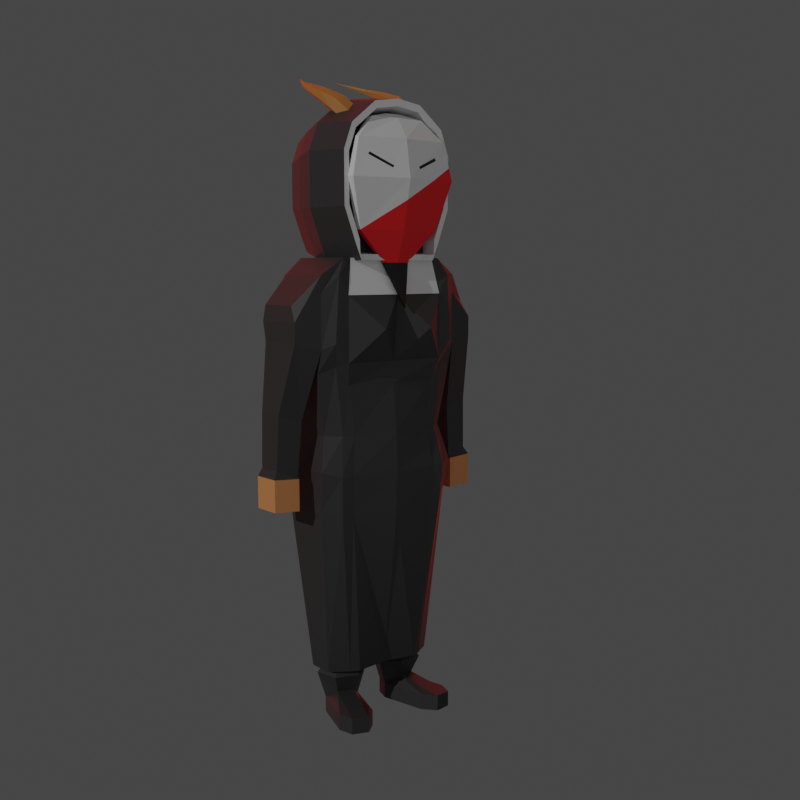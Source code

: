 # Source: evilnun.blend  (saved by Blender 3.6.11; exported with 4.5.12 LTS)
import bpy
from mathutils import Matrix  # noqa: F401  (used for matrix-valued properties, if any)

bpy.ops.wm.read_factory_settings(use_empty=True)
scene = bpy.context.scene
scene.name = 'Scene'

# ---- collections
col_collection = bpy.data.collections.new('Collection'); scene.collection.children.link(col_collection)

# ---- materials (node trees are filled in below, after node groups)
mat_black = bpy.data.materials.new('black')
mat_black.use_transparent_shadow = False
mat_white = bpy.data.materials.new('white')
mat_white.use_transparent_shadow = False
mat_red = bpy.data.materials.new('red')
mat_red.use_transparent_shadow = False
mat_black_001 = bpy.data.materials.new('black.001')
mat_black_001.use_transparent_shadow = False
mat_skin = bpy.data.materials.new('skin')
mat_skin.use_transparent_shadow = False
mat_brownhorn = bpy.data.materials.new('brownhorn')
mat_brownhorn.use_transparent_shadow = False

# ---- material node trees
mat_black.use_nodes = True; mat_black.node_tree.nodes.clear()
_N = mat_black.node_tree.nodes; _L = mat_black.node_tree.links
n0 = _N.new('ShaderNodeBsdfPrincipled'); n0.name = 'Principled BSDF'; n0.location = (10, 300)
n0.distribution = 'GGX'
n0.subsurface_method = 'RANDOM_WALK_SKIN'
n0.inputs[0].default_value = (0.0, 0.0, 0.0, 1.0)
n0.inputs[3].default_value = 1.45
n0.inputs[27].default_value = (0.0, 0.0, 0.0, 1.0)
n0.inputs[28].default_value = 1.0
n1 = _N.new('ShaderNodeOutputMaterial'); n1.name = 'Material Output'; n1.location = (300, 300)
_L.new(n0.outputs[0], n1.inputs[0])
n1.is_active_output = True
mat_white.use_nodes = True; mat_white.node_tree.nodes.clear()
_N = mat_white.node_tree.nodes; _L = mat_white.node_tree.links
n0 = _N.new('ShaderNodeBsdfPrincipled'); n0.name = 'Principled BSDF'; n0.location = (10, 300)
n0.distribution = 'GGX'
n0.subsurface_method = 'RANDOM_WALK_SKIN'
n0.inputs[3].default_value = 1.45
n0.inputs[27].default_value = (0.0, 0.0, 0.0, 1.0)
n0.inputs[28].default_value = 1.0
n1 = _N.new('ShaderNodeOutputMaterial'); n1.name = 'Material Output'; n1.location = (300, 300)
_L.new(n0.outputs[0], n1.inputs[0])
n1.is_active_output = True
mat_red.use_nodes = True; mat_red.node_tree.nodes.clear()
_N = mat_red.node_tree.nodes; _L = mat_red.node_tree.links
n0 = _N.new('ShaderNodeBsdfPrincipled'); n0.name = 'Principled BSDF'; n0.location = (10, 300)
n0.distribution = 'GGX'
n0.subsurface_method = 'RANDOM_WALK_SKIN'
n0.inputs[0].default_value = (0.8, 0.0, 0.004483, 1.0)
n0.inputs[3].default_value = 1.45
n0.inputs[27].default_value = (0.0, 0.0, 0.0, 1.0)
n0.inputs[28].default_value = 1.0
n1 = _N.new('ShaderNodeOutputMaterial'); n1.name = 'Material Output'; n1.location = (300, 300)
_L.new(n0.outputs[0], n1.inputs[0])
n1.is_active_output = True
mat_black_001.use_nodes = True; mat_black_001.node_tree.nodes.clear()
_N = mat_black_001.node_tree.nodes; _L = mat_black_001.node_tree.links
n0 = _N.new('ShaderNodeBsdfPrincipled'); n0.name = 'Principled BSDF'; n0.location = (10, 300)
n0.distribution = 'GGX'
n0.subsurface_method = 'RANDOM_WALK_SKIN'
n0.inputs[0].default_value = (0.03334, 0.03334, 0.03334, 1.0)
n0.inputs[3].default_value = 1.45
n0.inputs[27].default_value = (0.0, 0.0, 0.0, 1.0)
n0.inputs[28].default_value = 1.0
n1 = _N.new('ShaderNodeOutputMaterial'); n1.name = 'Material Output'; n1.location = (300, 300)
_L.new(n0.outputs[0], n1.inputs[0])
n1.is_active_output = True
mat_skin.use_nodes = True; mat_skin.node_tree.nodes.clear()
_N = mat_skin.node_tree.nodes; _L = mat_skin.node_tree.links
n0 = _N.new('ShaderNodeBsdfPrincipled'); n0.name = 'Principled BSDF'; n0.location = (10, 300)
n0.distribution = 'GGX'
n0.subsurface_method = 'RANDOM_WALK_SKIN'
n0.inputs[0].default_value = (0.6993, 0.2759, 0.09596, 1.0)
n0.inputs[3].default_value = 1.45
n0.inputs[27].default_value = (0.0, 0.0, 0.0, 1.0)
n0.inputs[28].default_value = 1.0
n1 = _N.new('ShaderNodeOutputMaterial'); n1.name = 'Material Output'; n1.location = (300, 300)
_L.new(n0.outputs[0], n1.inputs[0])
n1.is_active_output = True
mat_brownhorn.use_nodes = True; mat_brownhorn.node_tree.nodes.clear()
_N = mat_brownhorn.node_tree.nodes; _L = mat_brownhorn.node_tree.links
n0 = _N.new('ShaderNodeBsdfPrincipled'); n0.name = 'Principled BSDF'; n0.location = (10, 300)
n0.distribution = 'GGX'
n0.subsurface_method = 'RANDOM_WALK_SKIN'
n0.inputs[0].default_value = (0.4797, 0.1793, 0.03708, 1.0)
n0.inputs[3].default_value = 1.45
n0.inputs[27].default_value = (0.0, 0.0, 0.0, 1.0)
n0.inputs[28].default_value = 1.0
n1 = _N.new('ShaderNodeOutputMaterial'); n1.name = 'Material Output'; n1.location = (300, 300)
_L.new(n0.outputs[0], n1.inputs[0])
n1.is_active_output = True

# ---- world
world_world = bpy.data.worlds.new('World'); scene.world = world_world
world_world.use_nodes = True; world_world.node_tree.nodes.clear()
_N = world_world.node_tree.nodes; _L = world_world.node_tree.links
n0 = _N.new('ShaderNodeOutputWorld'); n0.name = 'World Output'; n0.location = (300, 300)
n1 = _N.new('ShaderNodeBackground'); n1.name = 'Background'; n1.location = (10, 300)
n1.inputs[0].default_value = (0.05088, 0.05088, 0.05088, 1.0)
_L.new(n1.outputs[0], n0.inputs[0])
n0.is_active_output = True
world_world.color = (0.05088, 0.05088, 0.05088)
world_world.use_sun_shadow = False
world_world.sun_shadow_jitter_overblur = 0.0

# ---- cameras
cam_camera_001 = bpy.data.cameras.new('Camera.001')

# ---- lights
light_sun = bpy.data.lights.new('Sun', 'SUN')
light_sun.transmission_factor = 0.0
light_sun.energy = 1.0
light_area = bpy.data.lights.new('Area', 'AREA')
light_area.transmission_factor = 0.0
light_area.energy = 96.21
light_area.shadow_maximum_resolution = 0.006
light_area.use_absolute_resolution = True
light_area.size = 1.0
light_area.size_y = 1.0
light_area_001 = bpy.data.lights.new('Area.001', 'AREA')
light_area_001.color = (1.0, 0.0, 0.002892)
light_area_001.transmission_factor = 0.0
light_area_001.energy = 2794.0
light_area_001.shadow_maximum_resolution = 0.006
light_area_001.use_absolute_resolution = True
light_area_001.size = 1.0
light_area_001.size_y = 1.0

# ---- meshes
me_cube_001 = bpy.data.meshes.new('Cube.001')
me_cube_001.from_pydata([(-0.8161, 0.0, -1.0), (-1.142, -0.3698, -0.007725), (-1.142, 0.3698, -0.007725), (-0.7585, 0.0, -1.0), (-1.076, -0.3698, -0.007725), (-1.076, 0.3698, -0.007725), (-1.12, -1.147, 0.7011), (-1.12, 1.147, 0.7011), (-0.9817, 1.147, 0.7011), (-0.9817, -1.147, 0.7011), (-1.009, -1.507, 1.806), (-1.009, 1.507, 1.806), (-0.8012, 1.507, 1.806), (-0.8012, -1.507, 1.806), (-0.9963, -1.279, 2.655), (-0.9963, 1.279, 2.655), (-0.8741, 1.279, 2.655), (-0.8741, -1.279, 2.655), (-1.175, -0.7461, 3.121), (-1.175, 0.7461, 3.121), (-1.042, 0.7461, 3.121), (-1.042, -0.7461, 3.121), (-1.199, -0.2232, 3.223), (-1.199, 0.2232, 3.223), (-1.159, 0.2232, 3.223), (-1.159, -0.2232, 3.223), (-1.08, 0.0, -0.007725), (-1.014, 0.0, -0.007725), (-0.9426, 0.0, 0.7011), (-0.8034, 0.0, 0.7011), (-0.811, 0.0, 1.806), (-0.6032, 0.0, 1.806), (-0.8593, 0.0, 2.655), (-0.7257, 0.0, 2.655), (-1.145, 0.0, 3.121), (-1.006, 0.0, 3.121), (-1.174, 0.0, 3.223), (-1.134, 0.0, 3.223), (-0.6932, -0.4021, 2.063), (-0.8078, -1.031, 2.334), (-0.8068, -1.075, 2.283), (-0.6919, -0.4412, 2.018), (-0.6801, 0.3339, 2.07), (-0.7851, 0.9305, 2.298), (-0.7815, 0.9623, 2.233), (-0.6761, 0.3608, 2.016), (-0.7153, 0.8532, 1.806), (-0.6854, 0.0, 1.352), (-0.8264, 1.428, 2.099), (-1.005, 1.429, 2.096)], [], [(0, 1, 26, 2), (0, 2, 5, 3), (3, 5, 27, 4), (3, 4, 1, 0), (27, 5, 8, 29), (29, 8, 12, 46, 47), (5, 2, 7, 8), (1, 4, 9, 6), (26, 1, 6, 28), (31, 46, 48, 16, 44, 45, 42), (28, 6, 10, 30), (6, 9, 13, 10), (8, 7, 11, 12), (14, 17, 21, 18), (30, 10, 14, 32), (10, 13, 17, 14), (12, 11, 49, 48), (35, 20, 24, 37), (16, 15, 19, 20), (33, 16, 20, 35), (32, 14, 18, 34), (37, 36, 22, 25), (34, 18, 22, 36), (18, 21, 25, 22), (20, 19, 23, 24), (19, 34, 36, 23), (24, 23, 36, 37), (15, 32, 34, 19), (17, 33, 35, 21), (21, 35, 37, 25), (11, 30, 32, 15, 49), (7, 28, 30, 11), (13, 31, 38, 41, 40, 17), (2, 26, 28, 7), (9, 47, 31, 13), (4, 27, 29, 9), (17, 40, 39, 38, 31, 33), (39, 40, 41, 38), (42, 45, 44, 43), (43, 44, 16, 33, 31, 42), (47, 46, 31), (48, 46, 12), (47, 9, 29), (48, 49, 15, 16)])
me_cube_001.polygons.foreach_set('material_index', [0, 0, 0, 0, 2, 2, 2, 2, 0, 1, 0, 1, 2, 1, 0, 1, 2, 1, 1, 1, 0, 1, 0, 1, 1, 0, 1, 0, 1, 1, 0, 0, 1, 0, 1, 2, 1, 0, 0, 1, 1, 2, 2, 1])
_uv = me_cube_001.uv_layers.new(name='UVMap')
_uv.uv.foreach_set('vector', [0.375, 0.0, 0.625, 0.0, 0.625, 0.125, 0.625, 0.25, 0.375, 0.25, 0.625, 0.25, 0.625, 0.5, 0.375, 0.5, 0.375, 0.5, 0.625, 0.5, 0.625, 0.625, 0.625, 0.75, 0.375, 0.75, 0.625, 0.75, 0.625, 1.0, 0.375, 1.0, 0.625, 0.625, 0.625, 0.5, 0.625, 0.5, 0.625, 0.625, 0.625, 0.625, 0.625, 0.5, 0.625, 0.5, 0.625, 0.5542, 0.625, 0.625, 0.625, 0.5, 0.625, 0.25, 0.625, 0.25, 0.625, 0.5, 0.625, 1.0, 0.625, 0.75, 0.625, 0.75, 0.625, 1.0, 0.625, 0.125, 0.625, 0.0, 0.625, 0.0, 0.625, 0.125, 0.625, 0.625, 0.625, 0.5542, 0.625, 0.5, 0.625, 0.5, 0.625, 0.5383, 0.625, 0.5937, 0.625, 0.5957, 0.625, 0.125, 0.625, 0.0, 0.625, 0.0, 0.625, 0.125, 0.625, 1.0, 0.625, 0.75, 0.625, 0.75, 0.625, 1.0, 0.625, 0.5, 0.625, 0.25, 0.625, 0.25, 0.625, 0.5, 0.625, 1.0, 0.625, 0.75, 0.625, 0.75, 0.625, 1.0, 0.625, 0.125, 0.625, 0.0, 0.625, 0.0, 0.625, 0.125, 0.625, 1.0, 0.625, 0.75, 0.625, 0.75, 0.625, 1.0, 0.625, 0.5, 0.625, 0.25, 0.625, 0.25, 0.625, 0.5, 0.625, 0.625, 0.625, 0.5, 0.625, 0.5, 0.625, 0.625, 0.625, 0.5, 0.625, 0.25, 0.625, 0.25, 0.625, 0.5, 0.625, 0.625, 0.625, 0.5, 0.625, 0.5, 0.625, 0.625, 0.625, 0.125, 0.625, 0.0, 0.625, 0.0, 0.625, 0.125, 0.625, 0.625, 0.875, 0.625, 0.875, 0.75, 0.625, 0.75, 0.625, 0.125, 0.625, 0.0, 0.625, 0.0, 0.625, 0.125, 0.625, 1.0, 0.625, 0.75, 0.625, 0.75, 0.625, 1.0, 0.625, 0.5, 0.625, 0.25, 0.625, 0.25, 0.625, 0.5, 0.625, 0.25, 0.625, 0.125, 0.625, 0.125, 0.625, 0.25, 0.625, 0.5, 0.875, 0.5, 0.875, 0.625, 0.625, 0.625, 0.625, 0.25, 0.625, 0.125, 0.625, 0.125, 0.625, 0.25, 0.625, 0.75, 0.625, 0.625, 0.625, 0.625, 0.625, 0.75, 0.625, 0.75, 0.625, 0.625, 0.625, 0.625, 0.625, 0.75, 0.625, 0.25, 0.625, 0.125, 0.625, 0.125, 0.625, 0.25, 0.625, 0.25, 0.625, 0.25, 0.625, 0.125, 0.625, 0.125, 0.625, 0.25, 0.625, 0.75, 0.625, 0.625, 0.625, 0.6602, 0.625, 0.6633, 0.625, 0.7228, 0.625, 0.75, 0.625, 0.25, 0.625, 0.125, 0.625, 0.125, 0.625, 0.25, 0.625, 0.75, 0.625, 0.625, 0.625, 0.625, 0.625, 0.75, 0.625, 0.75, 0.625, 0.625, 0.625, 0.625, 0.625, 0.75, 0.625, 0.75, 0.625, 0.7228, 0.625, 0.7198, 0.625, 0.6602, 0.625, 0.625, 0.625, 0.625, 0.625, 0.7198, 0.625, 0.7228, 0.625, 0.6633, 0.625, 0.6602, 0.625, 0.5957, 0.625, 0.5937, 0.625, 0.5383, 0.625, 0.5401, 0.625, 0.5401, 0.625, 0.5383, 0.625, 0.5, 0.625, 0.625, 0.625, 0.625, 0.625, 0.5957, 0.625, 0.625, 0.625, 0.5542, 0.625, 0.625, 0.625, 0.5, 0.625, 0.5542, 0.625, 0.5, 0.625, 0.625, 0.625, 0.75, 0.625, 0.625, 0.625, 0.5, 0.625, 0.25, 0.625, 0.25, 0.625, 0.5])
me_cube_001.materials.append(mat_black)
me_cube_001.materials.append(mat_white)
me_cube_001.materials.append(mat_red)
me_cube_001.update()
me_cube_002 = bpy.data.meshes.new('Cube.002')
me_cube_002.from_pydata([(-1.616, -0.465, -0.6094), (-1.616, -0.8476, 0.7346), (-1.616, 0.465, -0.6094), (-1.616, 0.8476, 0.7346), (-0.06602, -0.5486, -0.7196), (-0.005163, -0.9207, 0.8045), (-0.06602, 0.6818, -0.6488), (-0.005163, 0.9207, 0.8045), (-1.616, 0.2112, -0.6094), (-1.616, -2.561e-09, -0.6094), (-1.616, -0.2112, -0.6094), (-1.616, -0.4238, 0.962), (-1.616, -2.561e-09, 1.005), (-1.616, 0.4238, 0.962), (-0.06602, -0.3746, -0.6488), (-0.06602, -2.91e-10, -0.6488), (-0.06602, 0.3746, -0.6488), (-0.005163, 0.4656, 1.049), (-0.005163, -2.91e-10, 1.095), (-0.005163, -0.4656, 1.049), (-1.616, 0.6881, -0.6094), (-1.616, 0.9944, 0.4667), (-0.005163, 1.071, 0.5302), (-0.005163, 0.8344, -0.6488), (-0.005163, -0.8344, -0.6488), (-0.005163, -1.071, 0.5302), (-1.616, -0.9944, 0.4667), (-1.616, -0.6881, -0.6094), (-1.936, -1.298e-08, -0.1855), (-1.936, 0.06951, -0.1855), (-1.936, 0.142, -0.1855), (-1.936, 0.2282, -0.1321), (-1.936, 0.2505, 0.1894), (-1.616, 0.9909, -0.07886), (-0.005163, 1.067, -0.07354), (-0.005163, -1.067, -0.07354), (-1.616, -0.9909, -0.07886), (-1.936, 0.128, 0.2551), (-1.936, -0.2505, 0.1894), (-1.936, -0.2768, -0.002525), (-1.936, -0.142, -0.1855), (-1.616, 0.8038, -0.421), (-0.005163, -0.8478, -0.4746), (-1.936, -0.06951, -0.1855), (-0.005163, 0.8478, -0.4746), (-1.616, -0.8038, -0.421), (-0.06602, 0.2491, -0.7196), (-0.06602, 0.5486, -0.7196), (-0.005163, -0.5, 1.134), (-0.005163, -1.0, 0.866), (-0.06602, -0.6818, -0.6488), (-0.06602, -0.2491, -0.7196), (-0.06602, -2.91e-10, -0.7196), (-0.005163, 1.0, 0.866), (-0.005163, 0.5, 1.134), (-0.005163, -2.91e-10, 1.184), (-0.005163, 1.169, -0.09369), (-0.005163, 1.173, 0.5499), (-0.005163, 0.8117, -0.7196), (-0.005163, -0.9483, -0.4973), (-0.005163, -0.8117, -0.7196), (-0.005163, -1.173, 0.5499), (-0.005163, 0.9483, -0.4973), (-0.005163, -1.169, -0.09369), (-0.2461, 0.7185, -0.428), (-0.2461, 0.6613, -0.631), (-0.2461, -0.7114, -0.428), (-0.2461, -0.6541, -0.631), (-0.2461, 0.3875, -0.3797), (-0.2461, 0.365, -0.631), (-0.2461, 0.003582, -0.3707), (-0.2461, 0.003582, -0.631), (-0.2461, -0.3804, -0.3797), (-0.2461, -0.3578, -0.631), (-0.2461, 0.8918, 0.771), (-0.2461, 0.8148, 0.057), (-0.2461, -0.8846, 0.771), (-0.2461, -0.8076, 0.057), (-0.2461, 0.4528, 1.006), (-0.2461, 0.4254, 0.1864), (-0.2461, 0.003582, 1.052), (-0.2461, 0.003582, 0.2106), (-0.2461, -0.4456, 1.006), (-0.2461, -0.4183, 0.1864), (-0.2461, -1.026, -0.07604), (-0.2461, 1.033, -0.07604), (-0.2461, 0.8214, -0.463), (-0.2461, -0.8142, -0.463), (-0.2461, 1.037, 0.5064), (-0.2461, 0.8085, -0.631), (-0.2461, -0.8013, -0.631), (-0.2461, -1.03, 0.5064), (-0.09763, 0.3782, -0.6526), (-0.09763, 0.6854, -0.6526), (-0.09763, -0.4621, 1.045), (-0.09763, -0.9171, 0.8007), (-0.09763, -0.6782, -0.6526), (-0.09763, -0.371, -0.6526), (-0.09763, 0.003582, -0.6526), (-0.09763, 0.9243, 0.8007), (-0.09763, 0.4692, 1.045), (-0.09763, 0.003582, 1.092), (-0.09763, 1.071, -0.0773), (-0.09763, 1.075, 0.5265), (-0.09763, 0.838, -0.6526), (-0.09763, -0.8442, -0.4784), (-0.09763, -0.8308, -0.6526), (-0.09763, -1.067, 0.5265), (-0.09763, 0.8513, -0.4784), (-0.09763, -1.064, -0.0773), (-0.4079, 0.5639, -0.7399), (-0.8107, 0.5827, -0.7647), (-1.213, 0.5308, -0.6962), (-1.213, 0.9676, 0.8381), (-0.8107, 1.062, 0.9197), (-0.4079, 1.028, 0.8902), (-1.213, -0.5308, -0.6962), (-0.8107, -0.5827, -0.7647), (-0.4079, -0.5639, -0.7399), (-0.4079, -1.028, 0.8902), (-0.8107, -1.062, 0.9197), (-1.213, -0.9676, 0.8381), (-1.213, 0.4838, 1.098), (-0.8107, 0.5311, 1.205), (-0.4079, 0.514, 1.166), (-1.213, -2.328e-10, 1.146), (-0.8107, -4.075e-10, 1.258), (-0.4079, -3.492e-10, 1.217), (-1.213, -0.4838, 1.098), (-0.8107, -0.5311, 1.205), (-0.4079, -0.514, 1.166), (-0.4079, 0.2561, -0.7399), (-0.8107, 0.2646, -0.7647), (-1.213, 0.241, -0.6962), (-0.4079, -3.492e-10, -0.7399), (-0.8107, -4.075e-10, -0.7647), (-1.213, -2.328e-10, -0.6962), (-0.4079, -0.2561, -0.7399), (-0.8107, -0.2646, -0.7647), (-1.213, -0.241, -0.6962), (-0.4079, 1.206, 0.5652), (-0.8107, 1.246, 0.5839), (-1.213, 1.135, 0.5322), (-1.213, 0.7855, -0.6962), (-0.8107, 0.8623, -0.7647), (-0.4079, 0.8345, -0.7399), (-1.213, -1.135, 0.5322), (-0.8107, -1.246, 0.5839), (-0.4079, -1.206, 0.5652), (-0.4079, -0.8345, -0.7399), (-0.8107, -0.8623, -0.7647), (-1.213, -0.7855, -0.6962), (-0.4079, -1.202, -0.09641), (-0.8107, -1.242, -0.09975), (-1.213, -1.131, -0.09054), (-1.213, 1.131, -0.09054), (-0.8107, 1.242, -0.09975), (-0.4079, 1.202, -0.09641), (-1.213, 0.9176, -0.4811), (-0.8107, 1.007, -0.5285), (-0.4079, 0.9749, -0.5113), (-0.4079, -0.9749, -0.5113), (-0.8107, -1.007, -0.5285), (-1.213, -0.9176, -0.4811), (-1.833, -0.1346, -0.4042), (-1.833, -0.2964, -0.4042), (-1.833, -0.5403, 0.4525), (-1.833, 0.2702, 0.5974), (-1.833, 0.5403, 0.4525), (-1.833, 0.2964, -0.4042), (-1.833, 0.1346, -0.4042), (-1.833, -8.498e-09, -0.4042), (-1.833, -0.2702, 0.5974), (-1.833, -8.498e-09, 0.6246), (-1.833, 0.5124, -0.2841), (-1.833, 0.4386, -0.4042), (-1.833, 0.6339, 0.2817), (-1.833, -0.6316, -0.06603), (-1.833, -0.6339, 0.2817), (-1.833, -0.4386, -0.4042), (-1.833, 0.6316, -0.06603), (-1.833, -0.5124, -0.2841), (-1.936, -0.128, 0.2551), (-1.936, -1.251e-08, 0.2679), (-1.936, -0.131, -0.1516), (-1.936, -1.222e-08, -0.1485), (-1.936, 0.131, -0.1516), (-1.936, 0.2384, -0.1293), (-1.917, 0.2868, -0.2794), (-1.936, 0.2884, 0.1201), (-1.936, -0.2874, -0.03963), (-1.936, -0.2884, 0.1201), (-1.917, -0.2868, -0.2794), (-1.917, -0.3089, -0.2081), (-1.936, 0.2768, -0.002525), (-1.936, -0.144, 0.04163), (-1.936, -1.222e-08, 0.04989), (-1.936, 0.144, 0.04163), (-1.936, 0.2874, -0.03963), (-1.936, -0.2384, -0.1293), (-1.917, -0.1767, 0.3756), (-1.917, -1.147e-08, 0.3934), (-1.917, -0.3533, 0.2809), (-1.917, -1.147e-08, -0.2794), (-1.917, -0.08802, -0.2794), (-1.917, 0.08802, -0.2794), (-1.917, 0.1938, -0.2794), (-1.917, 0.3089, -0.2081), (-1.917, 0.1767, 0.3756), (-1.917, 0.3533, 0.2809), (-1.917, -0.1938, -0.2794), (-1.917, 0.4145, 0.1692), (-1.917, -0.4131, -0.05823), (-1.917, -0.4145, 0.1692), (-1.917, 0.4131, -0.05823), (-1.917, -0.3351, -0.2008), (-1.917, 0.3351, -0.2008), (-1.936, -0.2282, -0.1321)], [], [(2, 8, 170, 169), (17, 18, 101, 100), (24, 50, 96, 106), (27, 45, 181, 179), (137, 51, 4, 118), (128, 11, 1, 121), (113, 3, 13, 122), (122, 13, 12, 125), (125, 12, 11, 128), (110, 47, 46, 131), (131, 46, 52, 134), (134, 52, 51, 137), (7, 17, 100, 99), (5, 25, 107, 95), (15, 16, 92, 98), (13, 3, 168, 167), (0, 27, 179, 165), (41, 20, 175, 174), (157, 140, 57, 56), (21, 33, 180, 176), (113, 142, 21, 3), (42, 24, 106, 105), (110, 145, 58, 47), (154, 146, 26, 36), (14, 15, 98, 97), (119, 148, 61, 49), (26, 1, 166, 178), (116, 151, 27, 0), (163, 154, 36, 45), (6, 23, 104, 93), (12, 13, 167, 173), (160, 157, 56, 62), (10, 0, 165, 164), (11, 12, 173, 172), (20, 2, 169, 175), (23, 44, 108, 104), (50, 14, 97, 96), (22, 7, 99, 103), (35, 42, 105, 109), (33, 41, 174, 180), (1, 11, 172, 166), (19, 5, 95, 94), (34, 22, 103, 102), (25, 35, 109, 107), (16, 6, 93, 92), (3, 21, 176, 168), (9, 10, 164, 171), (45, 36, 177, 181), (145, 160, 62, 58), (18, 19, 94, 101), (151, 163, 45, 27), (44, 34, 102, 108), (36, 26, 178, 177), (8, 9, 171, 170), (6, 16, 46, 47), (5, 19, 48, 49), (14, 50, 4, 51), (15, 14, 51, 52), (16, 15, 52, 46), (17, 7, 53, 54), (18, 17, 54, 55), (19, 18, 55, 48), (22, 34, 56, 57), (7, 22, 57, 53), (23, 6, 47, 58), (24, 42, 59, 60), (25, 5, 49, 61), (50, 24, 60, 4), (34, 44, 62, 56), (35, 25, 61, 63), (42, 35, 63, 59), (44, 23, 58, 62), (76, 91, 84, 77), (83, 82, 76, 77), (75, 74, 78, 79), (79, 78, 80, 81), (81, 80, 82, 83), (75, 85, 88, 74), (66, 87, 90, 67), (64, 86, 85, 75), (70, 81, 83, 72), (68, 79, 81, 70), (64, 75, 79, 68), (72, 83, 77, 66), (73, 72, 66, 67), (65, 64, 68, 69), (69, 68, 70, 71), (71, 70, 72, 73), (65, 89, 86, 64), (77, 84, 87, 66), (65, 69, 92, 93), (76, 82, 94, 95), (73, 67, 96, 97), (71, 73, 97, 98), (69, 71, 98, 92), (78, 74, 99, 100), (80, 78, 100, 101), (82, 80, 101, 94), (88, 85, 102, 103), (74, 88, 103, 99), (89, 65, 93, 104), (90, 87, 105, 106), (91, 76, 95, 107), (67, 90, 106, 96), (85, 86, 108, 102), (84, 91, 107, 109), (87, 84, 109, 105), (86, 89, 104, 108), (60, 59, 161, 149), (149, 161, 162, 150), (150, 162, 163, 151), (20, 41, 158, 143), (143, 158, 159, 144), (144, 159, 160, 145), (41, 33, 155, 158), (158, 155, 156, 159), (159, 156, 157, 160), (59, 63, 152, 161), (161, 152, 153, 162), (162, 153, 154, 163), (4, 60, 149, 118), (118, 149, 150, 117), (117, 150, 151, 116), (1, 26, 146, 121), (121, 146, 147, 120), (120, 147, 148, 119), (63, 61, 148, 152), (152, 148, 147, 153), (153, 147, 146, 154), (2, 20, 143, 112), (112, 143, 144, 111), (111, 144, 145, 110), (53, 57, 140, 115), (115, 140, 141, 114), (114, 141, 142, 113), (33, 21, 142, 155), (155, 142, 141, 156), (156, 141, 140, 157), (9, 136, 139, 10), (136, 135, 138, 139), (135, 134, 137, 138), (8, 133, 136, 9), (133, 132, 135, 136), (132, 131, 134, 135), (2, 112, 133, 8), (112, 111, 132, 133), (111, 110, 131, 132), (55, 127, 130, 48), (127, 126, 129, 130), (126, 125, 128, 129), (54, 124, 127, 55), (124, 123, 126, 127), (123, 122, 125, 126), (53, 115, 124, 54), (115, 114, 123, 124), (114, 113, 122, 123), (48, 130, 119, 49), (130, 129, 120, 119), (129, 128, 121, 120), (10, 139, 116, 0), (139, 138, 117, 116), (138, 137, 118, 117), (169, 170, 205, 206), (165, 179, 192, 210), (181, 177, 212, 215), (178, 166, 202, 213), (167, 168, 209, 208), (176, 180, 214, 211), (173, 167, 208, 201), (177, 178, 213, 212), (179, 181, 215, 192), (172, 173, 201, 200), (175, 169, 206, 188), (164, 165, 210, 204), (166, 172, 200, 202), (168, 176, 211, 209), (180, 174, 216, 214), (171, 164, 204, 203), (174, 175, 188, 216), (170, 171, 203, 205), (197, 37, 32, 194), (217, 199, 190, 39), (39, 38, 182, 195), (195, 182, 183, 196), (196, 183, 37, 197), (207, 216, 188, 206), (39, 190, 191, 38), (32, 189, 198, 194), (185, 196, 197, 186), (184, 195, 196, 185), (217, 39, 195, 184), (186, 197, 194, 31), (29, 186, 31, 30), (40, 217, 184, 43), (43, 184, 185, 28), (28, 185, 186, 29), (194, 198, 187, 31), (210, 192, 215, 193), (183, 182, 200, 201), (182, 38, 202, 200), (43, 28, 203, 204), (28, 29, 205, 203), (29, 30, 206, 205), (30, 31, 207, 206), (32, 37, 208, 209), (40, 43, 204, 210), (37, 183, 201, 208), (189, 32, 209, 211), (191, 190, 212, 213), (38, 191, 213, 202), (198, 189, 211, 214), (190, 199, 215, 212), (187, 198, 214, 216), (217, 40, 210, 193), (31, 187, 216, 207), (199, 217, 193, 215)])
me_cube_002.polygons.foreach_set('material_index', [1, 0, 0, 1, 0, 1, 1, 1, 1, 0, 1, 1, 0, 0, 0, 1, 1, 1, 1, 1, 1, 0, 0, 1, 0, 1, 1, 1, 1, 0, 1, 1, 1, 1, 1, 0, 0, 0, 0, 1, 1, 0, 0, 0, 0, 1, 1, 1, 1, 0, 1, 0, 1, 1, 0, 0, 0, 0, 0, 0, 0, 0, 0, 0, 0, 0, 0, 0, 0, 0, 0, 0, 1, 1, 1, 1, 1, 1, 1, 1, 1, 1, 1, 1, 1, 1, 1, 1, 1, 1, 0, 0, 0, 0, 0, 0, 0, 0, 0, 0, 0, 0, 0, 0, 0, 0, 0, 0, 1, 1, 1, 1, 1, 1, 1, 1, 1, 1, 1, 1, 0, 1, 1, 1, 1, 1, 1, 1, 1, 1, 1, 1, 1, 1, 1, 1, 1, 1, 1, 1, 1, 1, 1, 1, 1, 1, 1, 1, 1, 1, 1, 1, 1, 1, 1, 1, 1, 1, 1, 1, 1, 1, 1, 1, 1, 1, 1, 1, 1, 1, 1, 1, 1, 1, 1, 1, 1, 1, 1, 1, 1, 1, 1, 1, 1, 1, 1, 1, 1, 1, 1, 1, 1, 1, 1, 1, 1, 1, 1, 1, 1, 1, 1, 1, 1, 1, 1, 1, 1, 1, 1, 1, 1, 1, 1, 1])
_uv = me_cube_002.uv_layers.new(name='UVMap')
_uv.uv.foreach_set('vector', [0.125, 0.5, 0.125, 0.5625, 0.125, 0.5625, 0.125, 0.5, 0.6132, 0.5662, 0.6134, 0.625, 0.6134, 0.625, 0.6132, 0.5662, 0.3905, 0.75, 0.3885, 0.75, 0.3885, 0.75, 0.3905, 0.75, 0.375, 1.0, 0.4216, 1.0, 0.4216, 1.0, 0.375, 1.0, 0.3125, 0.6875, 0.375, 0.6875, 0.375, 0.75, 0.3125, 0.75, 0.8125, 0.6875, 0.875, 0.6875, 0.875, 0.75, 0.8125, 0.75, 0.8125, 0.5, 0.875, 0.5, 0.875, 0.5625, 0.8125, 0.5625, 0.8125, 0.5625, 0.875, 0.5625, 0.875, 0.625, 0.8125, 0.625, 0.8125, 0.625, 0.875, 0.625, 0.875, 0.6875, 0.8125, 0.6875, 0.3125, 0.5, 0.375, 0.5, 0.375, 0.5625, 0.3125, 0.5625, 0.3125, 0.5625, 0.375, 0.5625, 0.375, 0.625, 0.3125, 0.625, 0.3125, 0.625, 0.375, 0.625, 0.375, 0.6875, 0.3125, 0.6875, 0.6028, 0.5, 0.6132, 0.5662, 0.6132, 0.5662, 0.6028, 0.5, 0.6028, 0.75, 0.5989, 0.75, 0.5989, 0.75, 0.6028, 0.75, 0.3865, 0.625, 0.3868, 0.5635, 0.3868, 0.5635, 0.3865, 0.625, 0.875, 0.5625, 0.875, 0.5, 0.875, 0.5, 0.875, 0.5625, 0.375, 1.0, 0.375, 1.0, 0.375, 1.0, 0.375, 1.0, 0.4216, 0.25, 0.375, 0.25, 0.375, 0.25, 0.4216, 0.25, 0.5, 0.4375, 0.625, 0.4375, 0.625, 0.5, 0.5, 0.5, 0.625, 0.25, 0.5, 0.25, 0.5, 0.25, 0.625, 0.25, 0.625, 0.3125, 0.625, 0.3125, 0.625, 0.25, 0.625, 0.25, 0.4207, 0.75, 0.3905, 0.75, 0.3905, 0.75, 0.4207, 0.75, 0.375, 0.4375, 0.375, 0.4375, 0.375, 0.5, 0.375, 0.5, 0.5, 0.9375, 0.625, 0.9375, 0.625, 1.0, 0.5, 1.0, 0.3868, 0.6865, 0.3865, 0.625, 0.3865, 0.625, 0.3868, 0.6865, 0.625, 0.8125, 0.625, 0.8125, 0.625, 0.75, 0.625, 0.75, 0.625, 1.0, 0.625, 1.0, 0.625, 1.0, 0.625, 1.0, 0.375, 0.9375, 0.375, 0.9375, 0.375, 1.0, 0.375, 1.0, 0.4216, 0.9375, 0.5, 0.9375, 0.5, 1.0, 0.4216, 1.0, 0.3885, 0.5, 0.3905, 0.5, 0.3905, 0.5, 0.3885, 0.5, 0.875, 0.625, 0.875, 0.5625, 0.875, 0.5625, 0.875, 0.625, 0.4216, 0.4375, 0.5, 0.4375, 0.5, 0.5, 0.4216, 0.5, 0.125, 0.6875, 0.125, 0.75, 0.125, 0.75, 0.125, 0.6875, 0.875, 0.6875, 0.875, 0.625, 0.875, 0.625, 0.875, 0.6875, 0.375, 0.25, 0.375, 0.25, 0.375, 0.25, 0.375, 0.25, 0.3905, 0.5, 0.4206, 0.5, 0.4206, 0.5, 0.3905, 0.5, 0.3885, 0.75, 0.3868, 0.6865, 0.3868, 0.6865, 0.3885, 0.75, 0.5989, 0.5, 0.6028, 0.5, 0.6028, 0.5, 0.5989, 0.5, 0.4957, 0.75, 0.4207, 0.75, 0.4207, 0.75, 0.4957, 0.75, 0.5, 0.25, 0.4216, 0.25, 0.4216, 0.25, 0.5, 0.25, 0.875, 0.75, 0.875, 0.6875, 0.875, 0.6875, 0.875, 0.75, 0.6132, 0.6838, 0.6028, 0.75, 0.6028, 0.75, 0.6132, 0.6838, 0.4957, 0.5, 0.5989, 0.5, 0.5989, 0.5, 0.4957, 0.5, 0.5989, 0.75, 0.4957, 0.75, 0.4957, 0.75, 0.5989, 0.75, 0.3868, 0.5635, 0.3885, 0.5, 0.3885, 0.5, 0.3868, 0.5635, 0.625, 0.25, 0.625, 0.25, 0.625, 0.25, 0.625, 0.25, 0.125, 0.625, 0.125, 0.6875, 0.125, 0.6875, 0.125, 0.625, 0.4216, 1.0, 0.5, 1.0, 0.5, 1.0, 0.4216, 1.0, 0.375, 0.4375, 0.4216, 0.4375, 0.4216, 0.5, 0.375, 0.5, 0.6134, 0.625, 0.6132, 0.6838, 0.6132, 0.6838, 0.6134, 0.625, 0.375, 0.9375, 0.4216, 0.9375, 0.4216, 1.0, 0.375, 1.0, 0.4206, 0.5, 0.4957, 0.5, 0.4957, 0.5, 0.4206, 0.5, 0.5, 1.0, 0.625, 1.0, 0.625, 1.0, 0.5, 1.0, 0.125, 0.5625, 0.125, 0.625, 0.125, 0.625, 0.125, 0.5625, 0.3885, 0.5, 0.3868, 0.5635, 0.375, 0.5625, 0.375, 0.5, 0.6028, 0.75, 0.6132, 0.6838, 0.625, 0.6875, 0.625, 0.75, 0.3868, 0.6865, 0.3885, 0.75, 0.375, 0.75, 0.375, 0.6875, 0.3865, 0.625, 0.3868, 0.6865, 0.375, 0.6875, 0.375, 0.625, 0.3868, 0.5635, 0.3865, 0.625, 0.375, 0.625, 0.375, 0.5625, 0.6132, 0.5662, 0.6028, 0.5, 0.625, 0.5, 0.625, 0.5625, 0.6134, 0.625, 0.6132, 0.5662, 0.625, 0.5625, 0.625, 0.625, 0.6132, 0.6838, 0.6134, 0.625, 0.625, 0.625, 0.625, 0.6875, 0.5989, 0.5, 0.4957, 0.5, 0.5, 0.5, 0.625, 0.5, 0.6028, 0.5, 0.5989, 0.5, 0.625, 0.5, 0.625, 0.5, 0.3905, 0.5, 0.3885, 0.5, 0.375, 0.5, 0.375, 0.5, 0.3905, 0.75, 0.4207, 0.75, 0.4216, 0.75, 0.375, 0.75, 0.5989, 0.75, 0.6028, 0.75, 0.625, 0.75, 0.625, 0.75, 0.3885, 0.75, 0.3905, 0.75, 0.375, 0.75, 0.375, 0.75, 0.4957, 0.5, 0.4206, 0.5, 0.4216, 0.5, 0.5, 0.5, 0.4957, 0.75, 0.5989, 0.75, 0.625, 0.75, 0.5, 0.75, 0.4207, 0.75, 0.4957, 0.75, 0.5, 0.75, 0.4216, 0.75, 0.4206, 0.5, 0.3905, 0.5, 0.375, 0.5, 0.4216, 0.5, 0.6028, 0.75, 0.5989, 0.75, 0.4957, 0.75, 0.5, 0.75, 0.5, 0.6875, 0.6132, 0.6838, 0.6028, 0.75, 0.5, 0.75, 0.5, 0.5, 0.6028, 0.5, 0.6132, 0.5662, 0.5, 0.5625, 0.5, 0.5625, 0.6132, 0.5662, 0.6134, 0.625, 0.5, 0.625, 0.5, 0.625, 0.6134, 0.625, 0.6132, 0.6838, 0.5, 0.6875, 0.5, 0.5, 0.4957, 0.5, 0.5989, 0.5, 0.6028, 0.5, 0.4216, 0.75, 0.4207, 0.75, 0.3905, 0.75, 0.3885, 0.75, 0.4216, 0.5, 0.4206, 0.5, 0.4957, 0.5, 0.5, 0.5, 0.4216, 0.625, 0.5, 0.625, 0.5, 0.6875, 0.4216, 0.6875, 0.4216, 0.5625, 0.5, 0.5625, 0.5, 0.625, 0.4216, 0.625, 0.4216, 0.5, 0.5, 0.5, 0.5, 0.5625, 0.4216, 0.5625, 0.4216, 0.6875, 0.5, 0.6875, 0.5, 0.75, 0.4216, 0.75, 0.3868, 0.6865, 0.4216, 0.6875, 0.4216, 0.75, 0.3885, 0.75, 0.3885, 0.5, 0.4216, 0.5, 0.4216, 0.5625, 0.3868, 0.5635, 0.3868, 0.5635, 0.4216, 0.5625, 0.4216, 0.625, 0.3865, 0.625, 0.3865, 0.625, 0.4216, 0.625, 0.4216, 0.6875, 0.3868, 0.6865, 0.3885, 0.5, 0.3905, 0.5, 0.4206, 0.5, 0.4216, 0.5, 0.5, 0.75, 0.4957, 0.75, 0.4207, 0.75, 0.4216, 0.75, 0.3885, 0.5, 0.3868, 0.5635, 0.3868, 0.5635, 0.3885, 0.5, 0.6028, 0.75, 0.6132, 0.6838, 0.6132, 0.6838, 0.6028, 0.75, 0.3868, 0.6865, 0.3885, 0.75, 0.3885, 0.75, 0.3868, 0.6865, 0.3865, 0.625, 0.3868, 0.6865, 0.3868, 0.6865, 0.3865, 0.625, 0.3868, 0.5635, 0.3865, 0.625, 0.3865, 0.625, 0.3868, 0.5635, 0.6132, 0.5662, 0.6028, 0.5, 0.6028, 0.5, 0.6132, 0.5662, 0.6134, 0.625, 0.6132, 0.5662, 0.6132, 0.5662, 0.6134, 0.625, 0.6132, 0.6838, 0.6134, 0.625, 0.6134, 0.625, 0.6132, 0.6838, 0.5989, 0.5, 0.4957, 0.5, 0.4957, 0.5, 0.5989, 0.5, 0.6028, 0.5, 0.5989, 0.5, 0.5989, 0.5, 0.6028, 0.5, 0.3905, 0.5, 0.3885, 0.5, 0.3885, 0.5, 0.3905, 0.5, 0.3905, 0.75, 0.4207, 0.75, 0.4207, 0.75, 0.3905, 0.75, 0.5989, 0.75, 0.6028, 0.75, 0.6028, 0.75, 0.5989, 0.75, 0.3885, 0.75, 0.3905, 0.75, 0.3905, 0.75, 0.3885, 0.75, 0.4957, 0.5, 0.4206, 0.5, 0.4206, 0.5, 0.4957, 0.5, 0.4957, 0.75, 0.5989, 0.75, 0.5989, 0.75, 0.4957, 0.75, 0.4207, 0.75, 0.4957, 0.75, 0.4957, 0.75, 0.4207, 0.75, 0.4206, 0.5, 0.3905, 0.5, 0.3905, 0.5, 0.4206, 0.5, 0.375, 0.75, 0.4216, 0.75, 0.4216, 0.8125, 0.375, 0.8125, 0.375, 0.8125, 0.4216, 0.8125, 0.4216, 0.875, 0.375, 0.875, 0.375, 0.875, 0.4216, 0.875, 0.4216, 0.9375, 0.375, 0.9375, 0.375, 0.25, 0.4216, 0.25, 0.4216, 0.3125, 0.375, 0.3125, 0.375, 0.3125, 0.4216, 0.3125, 0.4216, 0.375, 0.375, 0.375, 0.375, 0.375, 0.4216, 0.375, 0.4216, 0.4375, 0.375, 0.4375, 0.4216, 0.25, 0.5, 0.25, 0.5, 0.3125, 0.4216, 0.3125, 0.4216, 0.3125, 0.5, 0.3125, 0.5, 0.375, 0.4216, 0.375, 0.4216, 0.375, 0.5, 0.375, 0.5, 0.4375, 0.4216, 0.4375, 0.4216, 0.75, 0.5, 0.75, 0.5, 0.8125, 0.4216, 0.8125, 0.4216, 0.8125, 0.5, 0.8125, 0.5, 0.875, 0.4216, 0.875, 0.4216, 0.875, 0.5, 0.875, 0.5, 0.9375, 0.4216, 0.9375, 0.375, 0.75, 0.375, 0.75, 0.375, 0.8125, 0.375, 0.8125, 0.375, 0.8125, 0.375, 0.8125, 0.375, 0.875, 0.375, 0.875, 0.375, 0.875, 0.375, 0.875, 0.375, 0.9375, 0.375, 0.9375, 0.625, 1.0, 0.625, 1.0, 0.625, 0.9375, 0.625, 0.9375, 0.625, 0.9375, 0.625, 0.9375, 0.625, 0.875, 0.625, 0.875, 0.625, 0.875, 0.625, 0.875, 0.625, 0.8125, 0.625, 0.8125, 0.5, 0.75, 0.625, 0.75, 0.625, 0.8125, 0.5, 0.8125, 0.5, 0.8125, 0.625, 0.8125, 0.625, 0.875, 0.5, 0.875, 0.5, 0.875, 0.625, 0.875, 0.625, 0.9375, 0.5, 0.9375, 0.375, 0.25, 0.375, 0.25, 0.375, 0.3125, 0.375, 0.3125, 0.375, 0.3125, 0.375, 0.3125, 0.375, 0.375, 0.375, 0.375, 0.375, 0.375, 0.375, 0.375, 0.375, 0.4375, 0.375, 0.4375, 0.625, 0.5, 0.625, 0.5, 0.625, 0.4375, 0.625, 0.4375, 0.625, 0.4375, 0.625, 0.4375, 0.625, 0.375, 0.625, 0.375, 0.625, 0.375, 0.625, 0.375, 0.625, 0.3125, 0.625, 0.3125, 0.5, 0.25, 0.625, 0.25, 0.625, 0.3125, 0.5, 0.3125, 0.5, 0.3125, 0.625, 0.3125, 0.625, 0.375, 0.5, 0.375, 0.5, 0.375, 0.625, 0.375, 0.625, 0.4375, 0.5, 0.4375, 0.125, 0.625, 0.1875, 0.625, 0.1875, 0.6875, 0.125, 0.6875, 0.1875, 0.625, 0.25, 0.625, 0.25, 0.6875, 0.1875, 0.6875, 0.25, 0.625, 0.3125, 0.625, 0.3125, 0.6875, 0.25, 0.6875, 0.125, 0.5625, 0.1875, 0.5625, 0.1875, 0.625, 0.125, 0.625, 0.1875, 0.5625, 0.25, 0.5625, 0.25, 0.625, 0.1875, 0.625, 0.25, 0.5625, 0.3125, 0.5625, 0.3125, 0.625, 0.25, 0.625, 0.125, 0.5, 0.1875, 0.5, 0.1875, 0.5625, 0.125, 0.5625, 0.1875, 0.5, 0.25, 0.5, 0.25, 0.5625, 0.1875, 0.5625, 0.25, 0.5, 0.3125, 0.5, 0.3125, 0.5625, 0.25, 0.5625, 0.625, 0.625, 0.6875, 0.625, 0.6875, 0.6875, 0.625, 0.6875, 0.6875, 0.625, 0.75, 0.625, 0.75, 0.6875, 0.6875, 0.6875, 0.75, 0.625, 0.8125, 0.625, 0.8125, 0.6875, 0.75, 0.6875, 0.625, 0.5625, 0.6875, 0.5625, 0.6875, 0.625, 0.625, 0.625, 0.6875, 0.5625, 0.75, 0.5625, 0.75, 0.625, 0.6875, 0.625, 0.75, 0.5625, 0.8125, 0.5625, 0.8125, 0.625, 0.75, 0.625, 0.625, 0.5, 0.6875, 0.5, 0.6875, 0.5625, 0.625, 0.5625, 0.6875, 0.5, 0.75, 0.5, 0.75, 0.5625, 0.6875, 0.5625, 0.75, 0.5, 0.8125, 0.5, 0.8125, 0.5625, 0.75, 0.5625, 0.625, 0.6875, 0.6875, 0.6875, 0.6875, 0.75, 0.625, 0.75, 0.6875, 0.6875, 0.75, 0.6875, 0.75, 0.75, 0.6875, 0.75, 0.75, 0.6875, 0.8125, 0.6875, 0.8125, 0.75, 0.75, 0.75, 0.125, 0.6875, 0.1875, 0.6875, 0.1875, 0.75, 0.125, 0.75, 0.1875, 0.6875, 0.25, 0.6875, 0.25, 0.75, 0.1875, 0.75, 0.25, 0.6875, 0.3125, 0.6875, 0.3125, 0.75, 0.25, 0.75, 0.125, 0.5, 0.125, 0.5625, 0.125, 0.5625, 0.125, 0.5, 0.375, 1.0, 0.375, 1.0, 0.375, 1.0, 0.375, 1.0, 0.4216, 1.0, 0.5, 1.0, 0.5, 1.0, 0.4216, 1.0, 0.625, 1.0, 0.625, 1.0, 0.625, 1.0, 0.625, 1.0, 0.875, 0.5625, 0.875, 0.5, 0.875, 0.5, 0.875, 0.5625, 0.625, 0.25, 0.5, 0.25, 0.5, 0.25, 0.625, 0.25, 0.875, 0.625, 0.875, 0.5625, 0.875, 0.5625, 0.875, 0.625, 0.5, 1.0, 0.625, 1.0, 0.625, 1.0, 0.5, 1.0, 0.375, 1.0, 0.4216, 1.0, 0.4216, 1.0, 0.375, 1.0, 0.875, 0.6875, 0.875, 0.625, 0.875, 0.625, 0.875, 0.6875, 0.375, 0.25, 0.375, 0.25, 0.375, 0.25, 0.375, 0.25, 0.125, 0.6875, 0.125, 0.75, 0.125, 0.75, 0.125, 0.6875, 0.875, 0.75, 0.875, 0.6875, 0.875, 0.6875, 0.875, 0.75, 0.625, 0.25, 0.625, 0.25, 0.625, 0.25, 0.625, 0.25, 0.5, 0.25, 0.4216, 0.25, 0.4216, 0.25, 0.5, 0.25, 0.125, 0.625, 0.125, 0.6875, 0.125, 0.6875, 0.125, 0.625, 0.4216, 0.25, 0.375, 0.25, 0.375, 0.25, 0.4216, 0.25, 0.125, 0.5625, 0.125, 0.625, 0.125, 0.625, 0.125, 0.5625, 0.5, 0.1875, 0.6056, 0.1821, 0.5816, 0.25, 0.5, 0.25, 0.4355, 1.0, 0.4383, 1.0, 0.4889, 1.0, 0.5, 1.0, 0.5, 0.0, 0.6013, 0.01282, 0.6031, 0.06808, 0.5, 0.0625, 0.5, 0.0625, 0.6031, 0.06808, 0.606, 0.125, 0.5, 0.125, 0.5, 0.125, 0.606, 0.125, 0.6056, 0.1821, 0.5, 0.1875, 0.4216, 0.25, 0.4216, 0.25, 0.375, 0.25, 0.375, 0.25, 0.5, 1.0, 0.4889, 1.0, 0.5794, 1.0, 0.5816, 1.0, 0.5816, 0.25, 0.5794, 0.25, 0.4889, 0.25, 0.5, 0.25, 0.4216, 0.125, 0.5, 0.125, 0.5, 0.1875, 0.4216, 0.1875, 0.4216, 0.0625, 0.5, 0.0625, 0.5, 0.125, 0.4216, 0.125, 0.4366, 0.0117, 0.5, 0.0, 0.5, 0.0625, 0.4216, 0.0625, 0.4216, 0.1875, 0.5, 0.1875, 0.5, 0.25, 0.4366, 0.2383, 0.3991, 0.1654, 0.4216, 0.1875, 0.4355, 0.25, 0.4013, 0.2129, 0.4013, 0.03705, 0.4433, 0.03046, 0.4216, 0.0625, 0.3991, 0.08458, 0.3991, 0.08458, 0.4216, 0.0625, 0.4216, 0.125, 0.3989, 0.125, 0.3989, 0.125, 0.4216, 0.125, 0.4216, 0.1875, 0.3991, 0.1654, 0.5, 0.25, 0.4889, 0.25, 0.4383, 0.25, 0.4355, 0.25, 0.375, 1.0, 0.375, 1.0, 0.4216, 1.0, 0.4216, 1.0, 0.606, 0.125, 0.6031, 0.06808, 0.625, 0.0625, 0.625, 0.125, 0.6031, 0.06808, 0.6013, 0.01282, 0.625, 0.0, 0.625, 0.0625, 0.3991, 0.08458, 0.3989, 0.125, 0.375, 0.125, 0.375, 0.0625, 0.3989, 0.125, 0.3991, 0.1654, 0.375, 0.1875, 0.375, 0.125, 0.3991, 0.1654, 0.4013, 0.2129, 0.375, 0.25, 0.375, 0.1875, 0.4013, 0.2129, 0.4355, 0.25, 0.4216, 0.25, 0.375, 0.25, 0.5816, 0.25, 0.6056, 0.1821, 0.625, 0.1875, 0.625, 0.25, 0.4013, 0.03705, 0.3991, 0.08458, 0.375, 0.0625, 0.375, 0.0, 0.6056, 0.1821, 0.606, 0.125, 0.625, 0.125, 0.625, 0.1875, 0.5794, 0.25, 0.5816, 0.25, 0.625, 0.25, 0.625, 0.25, 0.5794, 1.0, 0.4889, 1.0, 0.5, 1.0, 0.625, 1.0, 0.5816, 1.0, 0.5794, 1.0, 0.625, 1.0, 0.625, 1.0, 0.4889, 0.25, 0.5794, 0.25, 0.625, 0.25, 0.5, 0.25, 0.4889, 1.0, 0.4383, 1.0, 0.4216, 1.0, 0.5, 1.0, 0.4383, 0.25, 0.4889, 0.25, 0.5, 0.25, 0.4216, 0.25, 0.4433, 0.03046, 0.4013, 0.03705, 0.375, 0.0, 0.4216, 0.0, 0.4355, 0.25, 0.4383, 0.25, 0.4216, 0.25, 0.4216, 0.25, 0.4383, 1.0, 0.4355, 1.0, 0.4216, 1.0, 0.4216, 1.0])
me_cube_002.materials.append(mat_white)
me_cube_002.materials.append(mat_black_001)
me_cube_002.update()
me_cube_003 = bpy.data.meshes.new('Cube.003')
me_cube_003.from_pydata([(-0.6717, -1.0, 0.3499), (-0.3653, -0.8907, 0.6371), (-0.6717, 1.0, 0.3499), (-0.3653, 0.8907, 0.6371), (1.0, -1.0, 0.01135), (0.9081, -0.8907, 0.6371), (1.0, 1.0, 0.01135), (0.9081, 0.8907, 0.6371), (-0.7741, 0.0, 0.3499), (-0.5373, -2.442e-09, 0.6371), (1.065, 0.0, 0.01135), (0.9081, -2.442e-09, 0.6371), (-0.5546, 1.267, 0.3499), (-0.2301, 1.128, 0.6371), (0.9081, 1.034, 0.6371), (1.0, 1.193, 0.3499), (1.0, -1.193, 0.3499), (0.9081, -1.034, 0.6371), (-0.2301, -1.128, 0.6371), (-0.5546, -1.267, 0.3499), (-0.4501, 1.452, 0.03758), (-0.2151, 1.452, 0.3447), (0.8417, 1.452, 0.3447), (0.8417, 1.452, 0.03758), (0.8417, -1.452, 0.03758), (0.8417, -1.452, 0.3447), (-0.2151, -1.452, 0.3447), (-0.4501, -1.452, 0.03758), (-0.5651, 0.0, -0.8074), (-0.5134, -1.0, -0.8074), (1.0, 1.0, -1.146), (-0.5134, 1.0, -0.8074), (0.9556, 0.0, -1.146), (1.0, -1.0, -1.146), (-0.4328, 1.267, -0.8074), (1.0, 1.267, -0.8074), (1.0, -1.267, -0.8074), (-0.4328, -1.267, -0.8074), (-0.2274, 1.452, -0.9019), (0.8417, 1.452, -0.9019), (0.8417, -1.452, -0.9019), (-0.2274, -1.452, -0.9019), (-0.3636, 0.004924, -1.203), (-0.3636, -0.9101, -1.203), (0.8665, 0.9151, -1.542), (-0.3636, 0.92, -1.203), (0.9545, -2.69e-09, -1.542), (0.8665, -0.9151, -1.542), (-0.3636, 1.164, -1.203), (0.8468, 1.159, -1.203), (0.8468, -1.159, -1.203), (-0.3636, -1.154, -1.203), (-0.2766, 1.463, -1.322), (0.7275, 1.458, -1.322), (0.7275, -1.458, -1.322), (-0.2766, -1.453, -1.322), (-0.4327, 0.004924, -2.429), (-0.4327, -0.8004, -2.429), (0.8848, 0.8087, -2.409), (-0.4327, 0.8102, -2.429), (1.026, 0.0034, -2.409), (0.8848, -0.8019, -2.409), (-0.4327, 1.025, -2.429), (0.8326, 1.024, -2.409), (0.8326, -1.017, -2.409), (-0.4327, -1.015, -2.429), (-0.2217, 1.288, -2.416), (0.633, 1.287, -2.397), (0.633, -1.28, -2.397), (-0.2217, -1.278, -2.416), (-0.656, -3.45e-09, -3.094), (-0.5725, -0.8911, -3.094), (0.9697, 0.8911, -3.094), (-0.5725, 0.8911, -3.094), (1.059, -3.45e-09, -3.094), (0.9697, -0.8911, -3.094), (-0.5147, 1.129, -3.094), (0.9697, 1.129, -3.094), (0.9697, -1.129, -3.094), (-0.5147, -1.129, -3.094), (-0.3666, 1.42, -3.011), (0.7851, 1.42, -3.011), (0.7851, -1.42, -3.011), (-0.3666, -1.42, -3.011), (-0.5468, -4.407e-09, -3.808), (-0.5037, -0.8608, -3.808), (0.9214, 0.8608, -3.808), (-0.5037, 0.8608, -3.808), (1.023, -4.407e-09, -3.808), (0.9214, -0.8608, -3.808), (-0.4374, 1.09, -3.808), (0.9214, 1.09, -3.808), (0.9214, -1.09, -3.808), (-0.4374, -1.09, -3.808), (-0.28, 1.372, -3.671), (0.686, 1.372, -3.671), (0.686, -1.372, -3.671), (-0.28, -1.372, -3.671), (-0.1111, -1.117e-08, -6.686), (-0.2421, -0.6213, -6.686), (0.7637, 0.6213, -6.686), (-0.2421, 0.6213, -6.686), (0.6594, -1.117e-08, -6.686), (0.7637, -0.6213, -6.686), (-0.191, 0.7871, -6.686), (0.6917, 0.7871, -6.686), (0.6917, -0.7871, -6.686), (-0.191, -0.7871, -6.686), (0.0004159, 1.111, -6.686), (0.475, 1.111, -6.686), (0.475, -1.111, -6.686), (0.0004159, -1.111, -6.686), (1.376, -0.5, -0.5673), (1.376, 0.5, -0.5673), (-0.2186, 1.93, -0.4331), (-0.2216, 1.877, -0.1613), (0.5921, 1.884, -0.1613), (0.761, 1.93, -0.4331), (0.761, -1.93, -0.4331), (0.5921, -1.884, -0.1613), (-0.2216, -1.877, -0.1613), (-0.2186, -1.93, -0.4331), (0.761, 1.93, -0.781), (-0.144, 1.93, -0.781), (-0.144, -1.93, -0.781), (0.761, -1.93, -0.781), (-0.08568, 1.634, -2.116), (-0.05562, 2.078, -2.003), (0.4596, 2.078, -2.003), (0.4967, 1.634, -2.116), (0.4967, -1.634, -2.116), (0.4596, -2.078, -2.003), (-0.05562, -2.078, -2.003), (-0.08568, -1.634, -2.116), (-0.05942, 1.703, -3.053), (-0.0321, 2.106, -2.95), (0.4364, 2.106, -2.95), (0.4701, 1.703, -3.053), (0.4701, -1.703, -3.053), (0.4364, -2.106, -2.95), (-0.0321, -2.106, -2.95), (-0.05942, -1.703, -3.053), (-0.1195, 1.694, -3.116), (-0.0859, 2.189, -3.085), (0.4895, 2.189, -3.085), (0.5308, 1.694, -3.116), (0.5114, -1.709, -3.113), (0.4725, -2.174, -3.089), (-0.0687, -2.174, -3.089), (-0.1003, -1.709, -3.113), (-0.0859, 2.193, -3.648), (-0.1195, 1.698, -3.679), (0.4895, 2.193, -3.648), (0.5308, 1.698, -3.679), (0.4725, -2.171, -3.651), (0.5114, -1.706, -3.675), (-0.0687, -2.171, -3.651), (-0.1003, -1.706, -3.675), (0.9816, -7.788e-09, -4.369), (-0.4694, -7.788e-09, -4.369)], [], [(8, 9, 3, 2), (13, 21, 20, 12), (10, 11, 5, 4), (39, 129, 128, 122), (19, 0, 29, 37), (11, 9, 1, 5), (7, 3, 9, 11), (15, 6, 30, 35), (6, 7, 11, 10), (0, 1, 9, 8), (33, 36, 50, 47), (3, 13, 12, 2), (7, 14, 13, 3), (6, 15, 14, 7), (16, 24, 40, 36), (41, 37, 51, 55), (5, 17, 16, 4), (1, 18, 17, 5), (0, 19, 18, 1), (8, 2, 31, 28), (14, 22, 21, 13), (15, 23, 22, 14), (12, 20, 38, 34), (122, 128, 127, 123), (17, 25, 24, 16), (18, 26, 25, 17), (19, 27, 26, 18), (4, 16, 36, 33), (36, 40, 54, 50), (30, 32, 46, 44), (35, 30, 44, 49), (40, 41, 55, 54), (23, 15, 35, 39), (27, 19, 37, 41), (32, 30, 113), (4, 33, 112), (0, 8, 28, 29), (123, 127, 126, 38), (2, 12, 34, 31), (52, 53, 67, 66), (46, 47, 61, 60), (51, 43, 57, 65), (42, 45, 59, 56), (47, 50, 64, 61), (55, 51, 65, 69), (28, 31, 45, 42), (37, 29, 43, 51), (32, 33, 47, 46), (38, 39, 53, 52), (34, 38, 52, 48), (29, 28, 42, 43), (39, 35, 49, 53), (31, 34, 48, 45), (67, 63, 77, 81), (57, 56, 70, 71), (62, 66, 80, 76), (66, 67, 81, 80), (60, 61, 75, 74), (65, 57, 71, 79), (48, 52, 66, 62), (43, 42, 56, 57), (53, 49, 63, 67), (45, 48, 62, 59), (54, 55, 69, 68), (49, 44, 58, 63), (44, 46, 60, 58), (50, 54, 68, 64), (77, 72, 86, 91), (82, 83, 97, 96), (73, 76, 90, 87), (81, 77, 91, 95), (71, 70, 84, 85), (76, 80, 94, 90), (59, 62, 76, 73), (68, 69, 83, 82), (63, 58, 72, 77), (58, 60, 74, 72), (64, 68, 82, 78), (69, 65, 79, 83), (61, 64, 78, 75), (56, 59, 73, 70), (86, 88, 158, 102, 100), (91, 86, 100, 105), (96, 97, 111, 110), (87, 90, 104, 101), (95, 91, 105, 109), (85, 84, 159, 98, 99), (72, 74, 88, 86), (78, 82, 96, 92), (83, 79, 93, 97), (75, 78, 92, 89), (70, 73, 87, 84), (79, 71, 85, 93), (74, 75, 89, 88), (80, 81, 95, 94), (101, 100, 102, 98), (98, 102, 103, 99), (101, 104, 105, 100), (103, 106, 107, 99), (104, 108, 109, 105), (106, 110, 111, 107), (92, 96, 110, 106), (97, 93, 107, 111), (89, 92, 106, 103), (84, 87, 101, 98, 159), (93, 85, 99, 107), (88, 89, 103, 102, 158), (94, 95, 109, 108), (90, 94, 108, 104), (10, 4, 112), (6, 10, 113), (30, 6, 113), (113, 10, 32), (112, 32, 10), (32, 112, 33), (114, 115, 116, 117), (21, 115, 114, 20), (22, 116, 115, 21), (23, 117, 116, 22), (20, 114, 117, 23), (118, 119, 120, 121), (25, 119, 118, 24), (26, 120, 119, 25), (27, 121, 120, 26), (24, 118, 121, 27), (114, 117, 122, 123), (39, 122, 117, 23), (127, 135, 134, 126), (20, 114, 123, 38), (118, 121, 124, 125), (41, 124, 121, 27), (155, 154, 156, 157), (24, 118, 125, 40), (38, 126, 129, 39), (125, 131, 130, 40), (124, 132, 131, 125), (41, 133, 132, 124), (40, 130, 133, 41), (128, 136, 135, 127), (129, 137, 136, 128), (126, 134, 137, 129), (151, 150, 152, 153), (131, 139, 138, 130), (132, 140, 139, 131), (133, 141, 140, 132), (130, 138, 141, 133), (149, 146, 155, 157), (135, 143, 142, 134), (136, 144, 143, 135), (137, 145, 144, 136), (134, 142, 145, 137), (144, 145, 153, 152), (139, 147, 146, 138), (140, 148, 147, 139), (141, 149, 148, 140), (138, 146, 149, 141), (142, 143, 150, 151), (147, 148, 156, 154), (145, 142, 151, 153), (143, 144, 152, 150), (148, 149, 157, 156), (146, 147, 154, 155)])
me_cube_003.polygons.foreach_set('material_index', [0, 0, 2, 0, 0, 0, 0, 0, 2, 0, 0, 0, 0, 0, 0, 0, 0, 0, 0, 0, 0, 0, 0, 0, 0, 0, 0, 0, 0, 0, 0, 0, 0, 0, 0, 0, 0, 0, 0, 0, 0, 0, 0, 0, 0, 0, 0, 0, 0, 0, 0, 0, 0, 0, 0, 0, 0, 0, 0, 0, 0, 0, 0, 0, 0, 0, 0, 0, 0, 0, 0, 0, 0, 0, 0, 0, 0, 0, 0, 0, 0, 0, 0, 0, 0, 0, 0, 0, 0, 0, 0, 0, 0, 0, 0, 0, 0, 0, 0, 0, 0, 0, 0, 0, 0, 0, 0, 0, 0, 0, 0, 0, 0, 0, 0, 0, 0, 0, 0, 0, 0, 0, 0, 0, 0, 0, 0, 0, 0, 0, 0, 1, 0, 0, 0, 0, 0, 0, 0, 0, 0, 1, 0, 0, 0, 0, 1, 0, 0, 0, 0, 1, 0, 0, 0, 0, 1, 1, 1, 1, 1, 1])
_uv = me_cube_003.uv_layers.new(name='UVMap')
_uv.uv.foreach_set('vector', [0.375, 0.125, 0.625, 0.125, 0.625, 0.25, 0.375, 0.25, 0.625, 0.25, 0.625, 0.25, 0.375, 0.25, 0.375, 0.25, 0.375, 0.625, 0.625, 0.625, 0.625, 0.75, 0.375, 0.75, 0.375, 0.5, 0.375, 0.5, 0.375, 0.5, 0.375, 0.5, 0.375, 1.0, 0.375, 1.0, 0.375, 1.0, 0.375, 1.0, 0.625, 0.625, 0.875, 0.625, 0.875, 0.75, 0.625, 0.75, 0.625, 0.5, 0.875, 0.5, 0.875, 0.625, 0.625, 0.625, 0.375, 0.5, 0.375, 0.5, 0.375, 0.5, 0.375, 0.5, 0.375, 0.5, 0.625, 0.5, 0.625, 0.625, 0.375, 0.625, 0.375, 0.0, 0.625, 0.0, 0.625, 0.125, 0.375, 0.125, 0.375, 0.75, 0.375, 0.75, 0.375, 0.75, 0.375, 0.75, 0.625, 0.25, 0.625, 0.25, 0.375, 0.25, 0.375, 0.25, 0.625, 0.5, 0.625, 0.5, 0.625, 0.25, 0.625, 0.25, 0.375, 0.5, 0.375, 0.5, 0.625, 0.5, 0.625, 0.5, 0.375, 0.75, 0.375, 0.75, 0.375, 0.75, 0.375, 0.75, 0.375, 1.0, 0.375, 1.0, 0.375, 1.0, 0.375, 1.0, 0.625, 0.75, 0.625, 0.75, 0.375, 0.75, 0.375, 0.75, 0.625, 1.0, 0.625, 1.0, 0.625, 0.75, 0.625, 0.75, 0.375, 1.0, 0.375, 1.0, 0.625, 1.0, 0.625, 1.0, 0.375, 0.125, 0.375, 0.25, 0.375, 0.25, 0.375, 0.125, 0.625, 0.5, 0.625, 0.5, 0.625, 0.25, 0.625, 0.25, 0.375, 0.5, 0.375, 0.5, 0.625, 0.5, 0.625, 0.5, 0.375, 0.25, 0.375, 0.25, 0.375, 0.25, 0.375, 0.25, 0.375, 0.5, 0.375, 0.5, 0.375, 0.25, 0.375, 0.25, 0.625, 0.75, 0.625, 0.75, 0.375, 0.75, 0.375, 0.75, 0.625, 1.0, 0.625, 1.0, 0.625, 0.75, 0.625, 0.75, 0.375, 1.0, 0.375, 1.0, 0.625, 1.0, 0.625, 1.0, 0.375, 0.75, 0.375, 0.75, 0.375, 0.75, 0.375, 0.75, 0.375, 0.75, 0.375, 0.75, 0.375, 0.75, 0.375, 0.75, 0.375, 0.5, 0.375, 0.625, 0.375, 0.625, 0.375, 0.5, 0.375, 0.5, 0.375, 0.5, 0.375, 0.5, 0.375, 0.5, 0.375, 0.75, 0.375, 1.0, 0.375, 1.0, 0.375, 0.75, 0.375, 0.5, 0.375, 0.5, 0.375, 0.5, 0.375, 0.5, 0.375, 1.0, 0.375, 1.0, 0.375, 1.0, 0.375, 1.0, 0.375, 0.625, 0.375, 0.5, 0.0, 0.0, 0.375, 0.75, 0.375, 0.75, 0.0, 0.0, 0.375, 0.0, 0.375, 0.125, 0.375, 0.125, 0.375, 0.0, 0.375, 0.25, 0.375, 0.25, 0.375, 0.25, 0.375, 0.25, 0.375, 0.25, 0.375, 0.25, 0.375, 0.25, 0.375, 0.25, 0.375, 0.25, 0.375, 0.5, 0.375, 0.5, 0.375, 0.25, 0.375, 0.625, 0.375, 0.75, 0.375, 0.75, 0.375, 0.625, 0.375, 1.0, 0.375, 1.0, 0.375, 1.0, 0.375, 1.0, 0.375, 0.125, 0.375, 0.25, 0.375, 0.25, 0.375, 0.125, 0.375, 0.75, 0.375, 0.75, 0.375, 0.75, 0.375, 0.75, 0.375, 1.0, 0.375, 1.0, 0.375, 1.0, 0.375, 1.0, 0.375, 0.125, 0.375, 0.25, 0.375, 0.25, 0.375, 0.125, 0.375, 1.0, 0.375, 1.0, 0.375, 1.0, 0.375, 1.0, 0.375, 0.625, 0.375, 0.75, 0.375, 0.75, 0.375, 0.625, 0.375, 0.25, 0.375, 0.5, 0.375, 0.5, 0.375, 0.25, 0.375, 0.25, 0.375, 0.25, 0.375, 0.25, 0.375, 0.25, 0.375, 0.0, 0.375, 0.125, 0.375, 0.125, 0.375, 0.0, 0.375, 0.5, 0.375, 0.5, 0.375, 0.5, 0.375, 0.5, 0.375, 0.25, 0.375, 0.25, 0.375, 0.25, 0.375, 0.25, 0.375, 0.5, 0.375, 0.5, 0.375, 0.5, 0.375, 0.5, 0.375, 0.0, 0.375, 0.125, 0.375, 0.125, 0.375, 0.0, 0.375, 0.25, 0.375, 0.25, 0.375, 0.25, 0.375, 0.25, 0.375, 0.25, 0.375, 0.5, 0.375, 0.5, 0.375, 0.25, 0.375, 0.625, 0.375, 0.75, 0.375, 0.75, 0.375, 0.625, 0.375, 1.0, 0.375, 1.0, 0.375, 1.0, 0.375, 1.0, 0.375, 0.25, 0.375, 0.25, 0.375, 0.25, 0.375, 0.25, 0.375, 0.0, 0.375, 0.125, 0.375, 0.125, 0.375, 0.0, 0.375, 0.5, 0.375, 0.5, 0.375, 0.5, 0.375, 0.5, 0.375, 0.25, 0.375, 0.25, 0.375, 0.25, 0.375, 0.25, 0.375, 0.75, 0.375, 1.0, 0.375, 1.0, 0.375, 0.75, 0.375, 0.5, 0.375, 0.5, 0.375, 0.5, 0.375, 0.5, 0.375, 0.5, 0.375, 0.625, 0.375, 0.625, 0.375, 0.5, 0.375, 0.75, 0.375, 0.75, 0.375, 0.75, 0.375, 0.75, 0.375, 0.5, 0.375, 0.5, 0.375, 0.5, 0.375, 0.5, 0.375, 0.75, 0.375, 1.0, 0.375, 1.0, 0.375, 0.75, 0.375, 0.25, 0.375, 0.25, 0.375, 0.25, 0.375, 0.25, 0.375, 0.5, 0.375, 0.5, 0.375, 0.5, 0.375, 0.5, 0.375, 0.0, 0.375, 0.125, 0.375, 0.125, 0.375, 0.0, 0.375, 0.25, 0.375, 0.25, 0.375, 0.25, 0.375, 0.25, 0.375, 0.25, 0.375, 0.25, 0.375, 0.25, 0.375, 0.25, 0.375, 0.75, 0.375, 1.0, 0.375, 1.0, 0.375, 0.75, 0.375, 0.5, 0.375, 0.5, 0.375, 0.5, 0.375, 0.5, 0.375, 0.5, 0.375, 0.625, 0.375, 0.625, 0.375, 0.5, 0.375, 0.75, 0.375, 0.75, 0.375, 0.75, 0.375, 0.75, 0.375, 1.0, 0.375, 1.0, 0.375, 1.0, 0.375, 1.0, 0.375, 0.75, 0.375, 0.75, 0.375, 0.75, 0.375, 0.75, 0.375, 0.125, 0.375, 0.25, 0.375, 0.25, 0.375, 0.125, 0.375, 0.5, 0.375, 0.625, 0.375, 0.625, 0.375, 0.625, 0.375, 0.5, 0.375, 0.5, 0.375, 0.5, 0.375, 0.5, 0.375, 0.5, 0.375, 0.75, 0.375, 1.0, 0.375, 1.0, 0.375, 0.75, 0.375, 0.25, 0.375, 0.25, 0.375, 0.25, 0.375, 0.25, 0.375, 0.5, 0.375, 0.5, 0.375, 0.5, 0.375, 0.5, 0.375, 0.0, 0.375, 0.125, 0.375, 0.125, 0.375, 0.125, 0.375, 0.0, 0.375, 0.5, 0.375, 0.625, 0.375, 0.625, 0.375, 0.5, 0.375, 0.75, 0.375, 0.75, 0.375, 0.75, 0.375, 0.75, 0.375, 1.0, 0.375, 1.0, 0.375, 1.0, 0.375, 1.0, 0.375, 0.75, 0.375, 0.75, 0.375, 0.75, 0.375, 0.75, 0.375, 0.125, 0.375, 0.25, 0.375, 0.25, 0.375, 0.125, 0.375, 1.0, 0.375, 1.0, 0.375, 1.0, 0.375, 1.0, 0.375, 0.625, 0.375, 0.75, 0.375, 0.75, 0.375, 0.625, 0.375, 0.25, 0.375, 0.5, 0.375, 0.5, 0.375, 0.25, 0.125, 0.5, 0.375, 0.5, 0.375, 0.625, 0.125, 0.625, 0.125, 0.625, 0.375, 0.625, 0.375, 0.75, 0.125, 0.75, 0.375, 0.25, 0.375, 0.25, 0.375, 0.5, 0.375, 0.5, 0.375, 0.75, 0.375, 0.75, 0.375, 1.0, 0.375, 1.0, 0.375, 0.25, 0.375, 0.25, 0.375, 0.5, 0.375, 0.5, 0.375, 0.75, 0.375, 0.75, 0.375, 1.0, 0.375, 1.0, 0.375, 0.75, 0.375, 0.75, 0.375, 0.75, 0.375, 0.75, 0.375, 1.0, 0.375, 1.0, 0.375, 1.0, 0.375, 1.0, 0.375, 0.75, 0.375, 0.75, 0.375, 0.75, 0.375, 0.75, 0.375, 0.125, 0.375, 0.25, 0.375, 0.25, 0.375, 0.125, 0.375, 0.125, 0.375, 1.0, 0.375, 1.0, 0.375, 1.0, 0.375, 1.0, 0.375, 0.625, 0.375, 0.75, 0.375, 0.75, 0.375, 0.625, 0.375, 0.625, 0.375, 0.25, 0.375, 0.5, 0.375, 0.5, 0.375, 0.25, 0.375, 0.25, 0.375, 0.25, 0.375, 0.25, 0.375, 0.25, 0.375, 0.625, 0.375, 0.75, 0.0, 0.0, 0.375, 0.5, 0.375, 0.625, 0.0, 0.0, 0.375, 0.5, 0.375, 0.5, 0.0, 0.0, 0.0, 0.0, 0.375, 0.625, 0.375, 0.625, 0.0, 0.0, 0.375, 0.625, 0.375, 0.625, 0.375, 0.625, 0.0, 0.0, 0.375, 0.75, 0.375, 0.25, 0.625, 0.25, 0.625, 0.5, 0.375, 0.5, 0.625, 0.25, 0.625, 0.25, 0.375, 0.25, 0.375, 0.25, 0.625, 0.5, 0.625, 0.5, 0.625, 0.25, 0.625, 0.25, 0.375, 0.5, 0.375, 0.5, 0.625, 0.5, 0.625, 0.5, 0.375, 0.25, 0.375, 0.25, 0.375, 0.5, 0.375, 0.5, 0.375, 0.75, 0.625, 0.75, 0.625, 1.0, 0.375, 1.0, 0.625, 0.75, 0.625, 0.75, 0.375, 0.75, 0.375, 0.75, 0.625, 1.0, 0.625, 1.0, 0.625, 0.75, 0.625, 0.75, 0.375, 1.0, 0.375, 1.0, 0.625, 1.0, 0.625, 1.0, 0.375, 0.75, 0.375, 0.75, 0.375, 1.0, 0.375, 1.0, 0.375, 0.25, 0.375, 0.5, 0.375, 0.5, 0.375, 0.25, 0.375, 0.5, 0.375, 0.5, 0.375, 0.5, 0.375, 0.5, 0.375, 0.25, 0.375, 0.25, 0.375, 0.25, 0.375, 0.25, 0.375, 0.25, 0.375, 0.25, 0.375, 0.25, 0.375, 0.25, 0.375, 0.75, 0.375, 1.0, 0.375, 1.0, 0.375, 0.75, 0.375, 1.0, 0.375, 1.0, 0.375, 1.0, 0.375, 1.0, 0.375, 0.75, 0.375, 0.75, 0.375, 1.0, 0.375, 1.0, 0.375, 0.75, 0.375, 0.75, 0.375, 0.75, 0.375, 0.75, 0.375, 0.25, 0.375, 0.25, 0.375, 0.5, 0.375, 0.5, 0.375, 0.75, 0.375, 0.75, 0.375, 0.75, 0.375, 0.75, 0.375, 1.0, 0.375, 1.0, 0.375, 0.75, 0.375, 0.75, 0.375, 1.0, 0.375, 1.0, 0.375, 1.0, 0.375, 1.0, 0.375, 0.75, 0.375, 0.75, 0.375, 1.0, 0.375, 1.0, 0.375, 0.5, 0.375, 0.5, 0.375, 0.25, 0.375, 0.25, 0.375, 0.5, 0.375, 0.5, 0.375, 0.5, 0.375, 0.5, 0.375, 0.25, 0.375, 0.25, 0.375, 0.5, 0.375, 0.5, 0.375, 0.25, 0.375, 0.25, 0.375, 0.5, 0.375, 0.5, 0.375, 0.75, 0.375, 0.75, 0.375, 0.75, 0.375, 0.75, 0.375, 1.0, 0.375, 1.0, 0.375, 0.75, 0.375, 0.75, 0.375, 1.0, 0.375, 1.0, 0.375, 1.0, 0.375, 1.0, 0.375, 0.75, 0.375, 0.75, 0.375, 1.0, 0.375, 1.0, 0.375, 1.0, 0.375, 0.75, 0.375, 0.75, 0.375, 1.0, 0.375, 0.25, 0.375, 0.25, 0.375, 0.25, 0.375, 0.25, 0.375, 0.5, 0.375, 0.5, 0.375, 0.25, 0.375, 0.25, 0.375, 0.5, 0.375, 0.5, 0.375, 0.5, 0.375, 0.5, 0.375, 0.25, 0.375, 0.25, 0.375, 0.5, 0.375, 0.5, 0.375, 0.5, 0.375, 0.5, 0.375, 0.5, 0.375, 0.5, 0.375, 0.75, 0.375, 0.75, 0.375, 0.75, 0.375, 0.75, 0.375, 1.0, 0.375, 1.0, 0.375, 0.75, 0.375, 0.75, 0.375, 1.0, 0.375, 1.0, 0.375, 1.0, 0.375, 1.0, 0.375, 0.75, 0.375, 0.75, 0.375, 1.0, 0.375, 1.0, 0.375, 0.25, 0.375, 0.25, 0.375, 0.25, 0.375, 0.25, 0.375, 0.75, 0.375, 1.0, 0.375, 1.0, 0.375, 0.75, 0.375, 0.5, 0.375, 0.25, 0.375, 0.25, 0.375, 0.5, 0.375, 0.25, 0.375, 0.5, 0.375, 0.5, 0.375, 0.25, 0.375, 1.0, 0.375, 1.0, 0.375, 1.0, 0.375, 1.0, 0.375, 0.75, 0.375, 0.75, 0.375, 0.75, 0.375, 0.75])
me_cube_003.materials.append(mat_black_001)
me_cube_003.materials.append(mat_skin)
me_cube_003.materials.append(mat_white)
me_cube_003.update()
me_cylinder = bpy.data.meshes.new('Cylinder')
me_cylinder.from_pydata([(0.0, 0.5673, 0.1129), (0.0, 0.8476, 1.0), (0.4913, 0.2836, 0.4121), (0.7341, 0.4238, 1.0), (0.4913, -0.2836, 0.4121), (0.7341, -0.4238, 1.0), (0.0, -0.5672, 0.1129), (0.0, -0.8476, 1.0), (-0.4913, -0.2836, 0.1129), (-0.7341, -0.4238, 1.0), (-0.4913, 0.2836, 0.1129), (-0.7341, 0.4238, 1.0), (0.5038, 0.2909, 1.294), (0.0, 0.5817, 1.294), (0.5038, -0.2909, 1.294), (0.0, -0.5817, 1.294), (-0.5038, -0.2909, 1.294), (-0.5038, 0.2909, 1.294), (0.0, 0.5673, -0.4086), (0.4913, 0.2836, -0.4086), (0.4913, -0.2836, -0.4086), (0.0, -0.5672, -0.4086), (-0.4913, -0.2836, -0.4086), (-0.4913, 0.2836, -0.4086), (1.658, 0.5673, 0.1129), (2.149, 0.2836, 0.1129), (2.149, -0.2836, 0.1129), (1.658, -0.5672, 0.1129), (1.658, 0.5673, -0.4086), (2.149, 0.2836, -0.4086), (2.149, -0.2836, -0.4086), (1.658, -0.5672, -0.4086)], [], [(0, 1, 3, 2), (2, 3, 5, 4), (4, 5, 7, 6), (6, 7, 9, 8), (11, 9, 16, 17), (8, 9, 11, 10), (10, 11, 1, 0), (18, 0, 24, 28), (12, 13, 17, 16, 15, 14), (3, 1, 13, 12), (7, 5, 14, 15), (1, 11, 17, 13), (9, 7, 15, 16), (5, 3, 12, 14), (18, 19, 20, 21, 22, 23), (8, 10, 23, 22), (20, 19, 29, 30), (0, 2, 25, 24), (10, 0, 18, 23), (6, 8, 22, 21), (25, 26, 30, 29), (24, 25, 29, 28), (26, 27, 31, 30), (4, 6, 27, 26), (21, 20, 30, 31), (6, 21, 31, 27), (19, 18, 28, 29), (2, 4, 26, 25)])
_uv = me_cylinder.uv_layers.new(name='UVMap')
_uv.uv.foreach_set('vector', [1.0, 0.5, 1.0, 1.0, 0.8333, 1.0, 0.8333, 0.5, 0.8333, 0.5, 0.8333, 1.0, 0.6667, 1.0, 0.6667, 0.5, 0.6667, 0.5, 0.6667, 1.0, 0.5, 1.0, 0.5, 0.5, 0.5, 0.5, 0.5, 1.0, 0.3333, 1.0, 0.3333, 0.5, 0.1667, 1.0, 0.3333, 1.0, 0.3333, 1.0, 0.1667, 1.0, 0.3333, 0.5, 0.3333, 1.0, 0.1667, 1.0, 0.1667, 0.5, 0.1667, 0.5, 0.1667, 1.0, -8.941e-08, 1.0, -8.941e-08, 0.5, -8.941e-08, 0.5, -8.941e-08, 0.5, -8.941e-08, 0.5, -8.941e-08, 0.5, 0.4578, 0.37, 0.25, 0.49, 0.04215, 0.37, 0.04215, 0.13, 0.25, 0.01, 0.4578, 0.13, 0.8333, 1.0, 1.0, 1.0, 1.0, 1.0, 0.8333, 1.0, 0.5, 1.0, 0.6667, 1.0, 0.6667, 1.0, 0.5, 1.0, -8.941e-08, 1.0, 0.1667, 1.0, 0.1667, 1.0, -8.941e-08, 1.0, 0.3333, 1.0, 0.5, 1.0, 0.5, 1.0, 0.3333, 1.0, 0.6667, 1.0, 0.8333, 1.0, 0.8333, 1.0, 0.6667, 1.0, 0.75, 0.49, 0.9578, 0.37, 0.9578, 0.13, 0.75, 0.01, 0.5422, 0.13, 0.5422, 0.37, 0.3333, 0.5, 0.1667, 0.5, 0.1667, 0.5, 0.3333, 0.5, 0.9578, 0.13, 0.9578, 0.37, 0.9578, 0.37, 0.9578, 0.13, 1.0, 0.5, 0.8333, 0.5, 0.8333, 0.5, 1.0, 0.5, 0.1667, 0.5, -8.941e-08, 0.5, -8.941e-08, 0.5, 0.1667, 0.5, 0.5, 0.5, 0.3333, 0.5, 0.3333, 0.5, 0.5, 0.5, 0.8333, 0.5, 0.6667, 0.5, 0.6667, 0.5, 0.8333, 0.5, 1.0, 0.5, 0.8333, 0.5, 0.8333, 0.5, 1.0, 0.5, 0.6667, 0.5, 0.5, 0.5, 0.5, 0.5, 0.6667, 0.5, 0.6667, 0.5, 0.5, 0.5, 0.5, 0.5, 0.6667, 0.5, 0.75, 0.01, 0.9578, 0.13, 0.9578, 0.13, 0.75, 0.01, 0.5, 0.5, 0.5, 0.5, 0.5, 0.5, 0.5, 0.5, 0.9578, 0.37, 0.75, 0.49, 0.75, 0.49, 0.9578, 0.37, 0.8333, 0.5, 0.6667, 0.5, 0.6667, 0.5, 0.8333, 0.5])
me_cylinder.materials.append(mat_black_001)
me_cylinder.update()
me_cylinder_001 = bpy.data.meshes.new('Cylinder.001')
me_cylinder_001.from_pydata([(0.0, 0.5673, 0.1129), (0.0, 0.8476, 1.0), (0.4913, 0.2836, 0.4121), (0.7341, 0.4238, 1.0), (0.4913, -0.2836, 0.4121), (0.7341, -0.4238, 1.0), (0.0, -0.5672, 0.1129), (0.0, -0.8476, 1.0), (-0.4913, -0.2836, 0.1129), (-0.7341, -0.4238, 1.0), (-0.4913, 0.2836, 0.1129), (-0.7341, 0.4238, 1.0), (0.5038, 0.2909, 1.294), (0.0, 0.5817, 1.294), (0.5038, -0.2909, 1.294), (0.0, -0.5817, 1.294), (-0.5038, -0.2909, 1.294), (-0.5038, 0.2909, 1.294), (0.0, 0.5673, -0.4086), (0.4913, 0.2836, -0.4086), (0.4913, -0.2836, -0.4086), (0.0, -0.5672, -0.4086), (-0.4913, -0.2836, -0.4086), (-0.4913, 0.2836, -0.4086), (1.658, 0.5673, 0.1129), (2.149, 0.2836, 0.1129), (2.149, -0.2836, 0.1129), (1.658, -0.5672, 0.1129), (1.658, 0.5673, -0.4086), (2.149, 0.2836, -0.4086), (2.149, -0.2836, -0.4086), (1.658, -0.5672, -0.4086)], [], [(0, 1, 3, 2), (2, 3, 5, 4), (4, 5, 7, 6), (6, 7, 9, 8), (11, 9, 16, 17), (8, 9, 11, 10), (10, 11, 1, 0), (18, 0, 24, 28), (12, 13, 17, 16, 15, 14), (3, 1, 13, 12), (7, 5, 14, 15), (1, 11, 17, 13), (9, 7, 15, 16), (5, 3, 12, 14), (18, 19, 20, 21, 22, 23), (8, 10, 23, 22), (20, 19, 29, 30), (0, 2, 25, 24), (10, 0, 18, 23), (6, 8, 22, 21), (25, 26, 30, 29), (24, 25, 29, 28), (26, 27, 31, 30), (4, 6, 27, 26), (21, 20, 30, 31), (6, 21, 31, 27), (19, 18, 28, 29), (2, 4, 26, 25)])
_uv = me_cylinder_001.uv_layers.new(name='UVMap')
_uv.uv.foreach_set('vector', [1.0, 0.5, 1.0, 1.0, 0.8333, 1.0, 0.8333, 0.5, 0.8333, 0.5, 0.8333, 1.0, 0.6667, 1.0, 0.6667, 0.5, 0.6667, 0.5, 0.6667, 1.0, 0.5, 1.0, 0.5, 0.5, 0.5, 0.5, 0.5, 1.0, 0.3333, 1.0, 0.3333, 0.5, 0.1667, 1.0, 0.3333, 1.0, 0.3333, 1.0, 0.1667, 1.0, 0.3333, 0.5, 0.3333, 1.0, 0.1667, 1.0, 0.1667, 0.5, 0.1667, 0.5, 0.1667, 1.0, -8.941e-08, 1.0, -8.941e-08, 0.5, -8.941e-08, 0.5, -8.941e-08, 0.5, -8.941e-08, 0.5, -8.941e-08, 0.5, 0.4578, 0.37, 0.25, 0.49, 0.04215, 0.37, 0.04215, 0.13, 0.25, 0.01, 0.4578, 0.13, 0.8333, 1.0, 1.0, 1.0, 1.0, 1.0, 0.8333, 1.0, 0.5, 1.0, 0.6667, 1.0, 0.6667, 1.0, 0.5, 1.0, -8.941e-08, 1.0, 0.1667, 1.0, 0.1667, 1.0, -8.941e-08, 1.0, 0.3333, 1.0, 0.5, 1.0, 0.5, 1.0, 0.3333, 1.0, 0.6667, 1.0, 0.8333, 1.0, 0.8333, 1.0, 0.6667, 1.0, 0.75, 0.49, 0.9578, 0.37, 0.9578, 0.13, 0.75, 0.01, 0.5422, 0.13, 0.5422, 0.37, 0.3333, 0.5, 0.1667, 0.5, 0.1667, 0.5, 0.3333, 0.5, 0.9578, 0.13, 0.9578, 0.37, 0.9578, 0.37, 0.9578, 0.13, 1.0, 0.5, 0.8333, 0.5, 0.8333, 0.5, 1.0, 0.5, 0.1667, 0.5, -8.941e-08, 0.5, -8.941e-08, 0.5, 0.1667, 0.5, 0.5, 0.5, 0.3333, 0.5, 0.3333, 0.5, 0.5, 0.5, 0.8333, 0.5, 0.6667, 0.5, 0.6667, 0.5, 0.8333, 0.5, 1.0, 0.5, 0.8333, 0.5, 0.8333, 0.5, 1.0, 0.5, 0.6667, 0.5, 0.5, 0.5, 0.5, 0.5, 0.6667, 0.5, 0.6667, 0.5, 0.5, 0.5, 0.5, 0.5, 0.6667, 0.5, 0.75, 0.01, 0.9578, 0.13, 0.9578, 0.13, 0.75, 0.01, 0.5, 0.5, 0.5, 0.5, 0.5, 0.5, 0.5, 0.5, 0.9578, 0.37, 0.75, 0.49, 0.75, 0.49, 0.9578, 0.37, 0.8333, 0.5, 0.6667, 0.5, 0.6667, 0.5, 0.8333, 0.5])
me_cylinder_001.materials.append(mat_black_001)
me_cylinder_001.update()
me_cylinder_002 = bpy.data.meshes.new('Cylinder.002')
me_cylinder_002.from_pydata([(0.0, 1.0, -1.0), (0.0, 1.0, 1.0), (0.866, 0.5, -1.0), (0.866, 0.5, 1.0), (0.866, -0.5, -1.0), (0.866, -0.5, 1.0), (0.0, -1.0, -1.0), (0.0, -1.0, 1.0), (-0.866, -0.5, -1.0), (-0.866, -0.5, 1.0), (-0.866, 0.5, -1.0), (-0.866, 0.5, 1.0), (0.3934, 0.1331, 2.941), (-0.1307, 0.5426, 2.686), (0.2745, -0.5568, 3.072), (-0.3685, -0.8371, 2.949), (-0.8926, -0.4276, 2.694), (-0.7737, 0.2623, 2.563), (-0.7941, 0.4741, 4.911), (-1.121, 0.6878, 4.619), (-0.8579, 0.01062, 5.052), (-1.249, -0.2391, 4.899), (-1.576, -0.02543, 4.606), (-1.512, 0.438, 4.466), (-2.207, 1.127, 6.718), (-2.454, 1.198, 6.658), (-2.128, 0.8792, 6.677), (-2.294, 0.7025, 6.575), (-2.54, 0.7733, 6.514), (-2.62, 1.021, 6.556), (-4.302, 2.86, 9.129), (-4.302, 2.86, 9.129), (-4.302, 2.86, 9.129), (-4.302, 2.86, 9.129), (-4.302, 2.86, 9.129), (-4.302, 2.86, 9.129)], [], [(0, 1, 3, 2), (2, 3, 5, 4), (4, 5, 7, 6), (6, 7, 9, 8), (11, 9, 16, 17), (8, 9, 11, 10), (10, 11, 1, 0), (0, 2, 4, 6, 8, 10), (17, 16, 22, 23), (3, 1, 13, 12), (7, 5, 14, 15), (1, 11, 17, 13), (9, 7, 15, 16), (5, 3, 12, 14), (19, 23, 29, 25), (15, 14, 20, 21), (12, 13, 19, 18), (13, 17, 23, 19), (16, 15, 21, 22), (14, 12, 18, 20), (29, 28, 34, 35), (22, 21, 27, 28), (20, 18, 24, 26), (23, 22, 28, 29), (21, 20, 26, 27), (18, 19, 25, 24), (30, 31, 35, 34, 33, 32), (27, 26, 32, 33), (24, 25, 31, 30), (25, 29, 35, 31), (28, 27, 33, 34), (26, 24, 30, 32)])
_uv = me_cylinder_002.uv_layers.new(name='UVMap')
_uv.uv.foreach_set('vector', [1.0, 0.5, 1.0, 1.0, 0.8333, 1.0, 0.8333, 0.5, 0.8333, 0.5, 0.8333, 1.0, 0.6667, 1.0, 0.6667, 0.5, 0.6667, 0.5, 0.6667, 1.0, 0.5, 1.0, 0.5, 0.5, 0.5, 0.5, 0.5, 1.0, 0.3333, 1.0, 0.3333, 0.5, 0.1667, 1.0, 0.3333, 1.0, 0.3333, 1.0, 0.1667, 1.0, 0.3333, 0.5, 0.3333, 1.0, 0.1667, 1.0, 0.1667, 0.5, 0.1667, 0.5, 0.1667, 1.0, -8.941e-08, 1.0, -8.941e-08, 0.5, 0.75, 0.49, 0.9578, 0.37, 0.9578, 0.13, 0.75, 0.01, 0.5422, 0.13, 0.5422, 0.37, 0.1667, 1.0, 0.3333, 1.0, 0.3333, 1.0, 0.1667, 1.0, 0.8333, 1.0, 1.0, 1.0, 1.0, 1.0, 0.8333, 1.0, 0.5, 1.0, 0.6667, 1.0, 0.6667, 1.0, 0.5, 1.0, -8.941e-08, 1.0, 0.1667, 1.0, 0.1667, 1.0, -8.941e-08, 1.0, 0.3333, 1.0, 0.5, 1.0, 0.5, 1.0, 0.3333, 1.0, 0.6667, 1.0, 0.8333, 1.0, 0.8333, 1.0, 0.6667, 1.0, -8.941e-08, 1.0, 0.1667, 1.0, 0.1667, 1.0, -8.941e-08, 1.0, 0.5, 1.0, 0.6667, 1.0, 0.6667, 1.0, 0.5, 1.0, 0.8333, 1.0, 1.0, 1.0, 1.0, 1.0, 0.8333, 1.0, -8.941e-08, 1.0, 0.1667, 1.0, 0.1667, 1.0, -8.941e-08, 1.0, 0.3333, 1.0, 0.5, 1.0, 0.5, 1.0, 0.3333, 1.0, 0.6667, 1.0, 0.8333, 1.0, 0.8333, 1.0, 0.6667, 1.0, 0.1667, 1.0, 0.3333, 1.0, 0.3333, 1.0, 0.1667, 1.0, 0.3333, 1.0, 0.5, 1.0, 0.5, 1.0, 0.3333, 1.0, 0.6667, 1.0, 0.8333, 1.0, 0.8333, 1.0, 0.6667, 1.0, 0.1667, 1.0, 0.3333, 1.0, 0.3333, 1.0, 0.1667, 1.0, 0.5, 1.0, 0.6667, 1.0, 0.6667, 1.0, 0.5, 1.0, 0.8333, 1.0, 1.0, 1.0, 1.0, 1.0, 0.8333, 1.0, 0.4578, 0.37, 0.25, 0.49, 0.04215, 0.37, 0.04215, 0.13, 0.25, 0.01, 0.4578, 0.13, 0.5, 1.0, 0.6667, 1.0, 0.6667, 1.0, 0.5, 1.0, 0.8333, 1.0, 1.0, 1.0, 1.0, 1.0, 0.8333, 1.0, -8.941e-08, 1.0, 0.1667, 1.0, 0.1667, 1.0, -8.941e-08, 1.0, 0.3333, 1.0, 0.5, 1.0, 0.5, 1.0, 0.3333, 1.0, 0.6667, 1.0, 0.8333, 1.0, 0.8333, 1.0, 0.6667, 1.0])
me_cylinder_002.materials.append(mat_brownhorn)
me_cylinder_002.update()
me_cylinder_003 = bpy.data.meshes.new('Cylinder.003')
me_cylinder_003.from_pydata([(0.0, 1.0, -1.0), (0.0, 1.0, 1.0), (0.866, 0.5, -1.0), (0.866, 0.5, 1.0), (0.866, -0.5, -1.0), (0.866, -0.5, 1.0), (0.0, -1.0, -1.0), (0.0, -1.0, 1.0), (-0.866, -0.5, -1.0), (-0.866, -0.5, 1.0), (-0.866, 0.5, -1.0), (-0.866, 0.5, 1.0), (0.3934, 0.1331, 2.941), (-0.1307, 0.5426, 2.686), (0.2745, -0.5568, 3.072), (-0.3685, -0.8371, 2.949), (-0.8926, -0.4276, 2.694), (-0.7737, 0.2623, 2.563), (-0.7941, 0.4741, 4.911), (-1.121, 0.6878, 4.619), (-0.8579, 0.01062, 5.052), (-1.249, -0.2391, 4.899), (-1.576, -0.02543, 4.606), (-1.512, 0.438, 4.466), (-2.207, 1.127, 6.718), (-2.454, 1.198, 6.658), (-2.128, 0.8792, 6.677), (-2.294, 0.7025, 6.575), (-2.54, 0.7733, 6.514), (-2.62, 1.021, 6.556), (-4.302, 2.86, 9.129), (-4.302, 2.86, 9.129), (-4.302, 2.86, 9.129), (-4.302, 2.86, 9.129), (-4.302, 2.86, 9.129), (-4.302, 2.86, 9.129)], [], [(0, 1, 3, 2), (2, 3, 5, 4), (4, 5, 7, 6), (6, 7, 9, 8), (11, 9, 16, 17), (8, 9, 11, 10), (10, 11, 1, 0), (0, 2, 4, 6, 8, 10), (17, 16, 22, 23), (3, 1, 13, 12), (7, 5, 14, 15), (1, 11, 17, 13), (9, 7, 15, 16), (5, 3, 12, 14), (19, 23, 29, 25), (15, 14, 20, 21), (12, 13, 19, 18), (13, 17, 23, 19), (16, 15, 21, 22), (14, 12, 18, 20), (29, 28, 34, 35), (22, 21, 27, 28), (20, 18, 24, 26), (23, 22, 28, 29), (21, 20, 26, 27), (18, 19, 25, 24), (30, 31, 35, 34, 33, 32), (27, 26, 32, 33), (24, 25, 31, 30), (25, 29, 35, 31), (28, 27, 33, 34), (26, 24, 30, 32)])
_uv = me_cylinder_003.uv_layers.new(name='UVMap')
_uv.uv.foreach_set('vector', [1.0, 0.5, 1.0, 1.0, 0.8333, 1.0, 0.8333, 0.5, 0.8333, 0.5, 0.8333, 1.0, 0.6667, 1.0, 0.6667, 0.5, 0.6667, 0.5, 0.6667, 1.0, 0.5, 1.0, 0.5, 0.5, 0.5, 0.5, 0.5, 1.0, 0.3333, 1.0, 0.3333, 0.5, 0.1667, 1.0, 0.3333, 1.0, 0.3333, 1.0, 0.1667, 1.0, 0.3333, 0.5, 0.3333, 1.0, 0.1667, 1.0, 0.1667, 0.5, 0.1667, 0.5, 0.1667, 1.0, -8.941e-08, 1.0, -8.941e-08, 0.5, 0.75, 0.49, 0.9578, 0.37, 0.9578, 0.13, 0.75, 0.01, 0.5422, 0.13, 0.5422, 0.37, 0.1667, 1.0, 0.3333, 1.0, 0.3333, 1.0, 0.1667, 1.0, 0.8333, 1.0, 1.0, 1.0, 1.0, 1.0, 0.8333, 1.0, 0.5, 1.0, 0.6667, 1.0, 0.6667, 1.0, 0.5, 1.0, -8.941e-08, 1.0, 0.1667, 1.0, 0.1667, 1.0, -8.941e-08, 1.0, 0.3333, 1.0, 0.5, 1.0, 0.5, 1.0, 0.3333, 1.0, 0.6667, 1.0, 0.8333, 1.0, 0.8333, 1.0, 0.6667, 1.0, -8.941e-08, 1.0, 0.1667, 1.0, 0.1667, 1.0, -8.941e-08, 1.0, 0.5, 1.0, 0.6667, 1.0, 0.6667, 1.0, 0.5, 1.0, 0.8333, 1.0, 1.0, 1.0, 1.0, 1.0, 0.8333, 1.0, -8.941e-08, 1.0, 0.1667, 1.0, 0.1667, 1.0, -8.941e-08, 1.0, 0.3333, 1.0, 0.5, 1.0, 0.5, 1.0, 0.3333, 1.0, 0.6667, 1.0, 0.8333, 1.0, 0.8333, 1.0, 0.6667, 1.0, 0.1667, 1.0, 0.3333, 1.0, 0.3333, 1.0, 0.1667, 1.0, 0.3333, 1.0, 0.5, 1.0, 0.5, 1.0, 0.3333, 1.0, 0.6667, 1.0, 0.8333, 1.0, 0.8333, 1.0, 0.6667, 1.0, 0.1667, 1.0, 0.3333, 1.0, 0.3333, 1.0, 0.1667, 1.0, 0.5, 1.0, 0.6667, 1.0, 0.6667, 1.0, 0.5, 1.0, 0.8333, 1.0, 1.0, 1.0, 1.0, 1.0, 0.8333, 1.0, 0.4578, 0.37, 0.25, 0.49, 0.04215, 0.37, 0.04215, 0.13, 0.25, 0.01, 0.4578, 0.13, 0.5, 1.0, 0.6667, 1.0, 0.6667, 1.0, 0.5, 1.0, 0.8333, 1.0, 1.0, 1.0, 1.0, 1.0, 0.8333, 1.0, -8.941e-08, 1.0, 0.1667, 1.0, 0.1667, 1.0, -8.941e-08, 1.0, 0.3333, 1.0, 0.5, 1.0, 0.5, 1.0, 0.3333, 1.0, 0.6667, 1.0, 0.8333, 1.0, 0.8333, 1.0, 0.6667, 1.0])
me_cylinder_003.materials.append(mat_brownhorn)
me_cylinder_003.update()

# ---- objects
ob_cube = bpy.data.objects.new('Cube', me_cube_001)
ob_cube_001 = bpy.data.objects.new('Cube.001', me_cube_002)
ob_cube_002 = bpy.data.objects.new('Cube.002', me_cube_003)
ob_cylinder = bpy.data.objects.new('Cylinder', me_cylinder)
ob_cylinder_001 = bpy.data.objects.new('Cylinder.001', me_cylinder_001)
ob_cylinder_002 = bpy.data.objects.new('Cylinder.002', me_cylinder_002)
ob_cylinder_003 = bpy.data.objects.new('Cylinder.003', me_cylinder_003)
ob_sun = bpy.data.objects.new('Sun', light_sun)
ob_area = bpy.data.objects.new('Area', light_area)
ob_camera = bpy.data.objects.new('Camera', cam_camera_001)
ob_area_001 = bpy.data.objects.new('Area.001', light_area_001)

# ---- transforms, parenting, visibility, modifiers, constraints
ob_cube.location = (-0.1823, -0.0042, 3.607)
ob_cube.scale = (0.8372, 0.7138, 0.7794)
ob_cube_001.location = (-0.9937, -0.02515, 4.668)
ob_cube_001.scale = (1.132, 0.9649, 1.427)
ob_cube_002.location = (-2.08, -0.02261, 3.046)
ob_cylinder.location = (-1.835, -0.6777, -4.289)
ob_cylinder.rotation_euler = (0.0, -0.0, -0.3372)
ob_cylinder.scale = (0.5364, 0.5364, 0.5364)
ob_cylinder_001.location = (-1.835, 0.5705, -4.289)
ob_cylinder_001.rotation_euler = (0.0, -0.0, 0.1894)
ob_cylinder_001.scale = (0.5364, 0.5364, 0.5364)
ob_cylinder_002.location = (-1.648, -0.6481, 6.164)
ob_cylinder_002.rotation_euler = (0.5382, -0.7153, -0.3732)
ob_cylinder_002.scale = (0.1873, 0.1873, 0.1873)
ob_cylinder_003.location = (-1.648, 0.6443, 6.164)
ob_cylinder_003.rotation_euler = (-0.5382, -0.7153, 0.3732)
ob_cylinder_003.scale = (0.1873, -0.1873, 0.1873)
ob_sun.location = (12.59, 8.856, 3.456)
ob_sun.rotation_euler = (-1.131, -0.3466, -3.185)
ob_area.location = (2.649, -0.3481, 3.456)
ob_area.rotation_euler = (0.0, 1.502, 0.0)
ob_area.scale = (16.43, 16.43, 16.43)
ob_camera.location = (14.08, -12.05, 3.558)
ob_camera.rotation_euler = (1.45, -2.026e-06, 0.8959)
ob_camera.scale = (1.0, 1.0, 1.0)
ob_area_001.location = (-13.42, 8.856, 8.863)
ob_area_001.rotation_euler = (-1.437, -0.002264, 0.9748)
ob_area_001.scale = (40.2, 40.2, 40.2)

# ---- collection membership
col_collection.objects.link(ob_cube)
col_collection.objects.link(ob_cube_001)
col_collection.objects.link(ob_cube_002)
col_collection.objects.link(ob_cylinder)
col_collection.objects.link(ob_cylinder_001)
col_collection.objects.link(ob_cylinder_002)
col_collection.objects.link(ob_cylinder_003)
col_collection.objects.link(ob_sun)
col_collection.objects.link(ob_area)
col_collection.objects.link(ob_camera)
col_collection.objects.link(ob_area_001)

# ---- scene / render settings (as saved in the file)
scene.camera = ob_camera
scene.frame_start = 1; scene.frame_end = 250; scene.frame_set(1)
scene.render.engine = 'BLENDER_EEVEE_NEXT'
scene.render.resolution_y = 1920
scene.cycles.sampling_pattern = 'TABULATED_SOBOL'
scene.view_settings.view_transform = 'Filmic'
bpy.context.view_layer.update()
